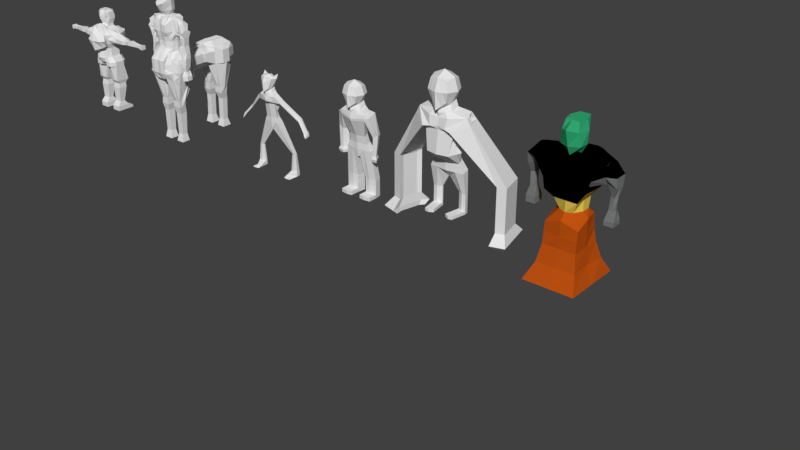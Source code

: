 # Source: AlleUnits.blend  (saved by Blender 2.79.0; exported with 4.5.12 LTS)
import bpy
from mathutils import Matrix  # noqa: F401  (used for matrix-valued properties, if any)

bpy.ops.wm.read_factory_settings(use_empty=True)
scene = bpy.context.scene
scene.name = 'Scene'

# ---- collections
col_collection_1 = bpy.data.collections.new('Collection 1'); scene.collection.children.link(col_collection_1)
col_collection_10 = bpy.data.collections.new('Collection 10'); scene.collection.children.link(col_collection_10)

# ---- materials (node trees are filled in below, after node groups)
mat_material = bpy.data.materials.new('Material')
mat_material.alpha_threshold = 0.0
mat_material.roughness = 0.5
mat_material.line_color = (0.0, 0.0, 0.0, 1.0)
mat_material_001 = bpy.data.materials.new('Material.001')
mat_material_001.alpha_threshold = 0.0
mat_material_001.roughness = 0.5
mat_material_001.line_color = (0.0, 0.0, 0.0, 1.0)
mat_material_002 = bpy.data.materials.new('Material.002')
mat_material_002.alpha_threshold = 0.0
mat_material_002.roughness = 0.5
mat_material_002.line_color = (0.0, 0.0, 0.0, 1.0)
mat_material_003 = bpy.data.materials.new('Material.003')
mat_material_003.alpha_threshold = 0.0
mat_material_003.roughness = 0.5
mat_material_003.line_color = (0.0, 0.0, 0.0, 1.0)
mat_material_004 = bpy.data.materials.new('Material.004')
mat_material_004.alpha_threshold = 0.0
mat_material_004.diffuse_color = (0.1903, 0.1999, 0.1981, 1.0)
mat_material_004.roughness = 0.5
mat_material_004.line_color = (0.0, 0.0, 0.0, 1.0)
mat_onderkant = bpy.data.materials.new('Onderkant')
mat_onderkant.alpha_threshold = 0.0
mat_onderkant.diffuse_color = (0.5242, 0.08435, 0.005961, 1.0)
mat_onderkant.specular_color = (1.0, 0.2845, 0.2445)
mat_onderkant.roughness = 0.5
mat_heup = bpy.data.materials.new('Heup')
mat_heup.alpha_threshold = 0.0
mat_heup.diffuse_color = (0.8, 0.6019, 0.08564, 1.0)
mat_heup.roughness = 0.5
mat_harnas = bpy.data.materials.new('Harnas')
mat_harnas.alpha_threshold = 0.0
mat_harnas.diffuse_color = (0.2026, 0.5963, 0.1588, 1.0)
mat_harnas.specular_color = (0.0, 0.0, 0.0)
mat_harnas.roughness = 0.5
mat_hoofd = bpy.data.materials.new('Hoofd')
mat_hoofd.alpha_threshold = 0.0
mat_hoofd.diffuse_color = (0.0323, 0.4079, 0.1748, 1.0)
mat_hoofd.roughness = 0.5
mat_armen = bpy.data.materials.new('Armen')
mat_armen.alpha_threshold = 0.0
mat_armen.roughness = 0.5
mat_material_005 = bpy.data.materials.new('Material.005')
mat_material_005.alpha_threshold = 0.0
mat_material_005.roughness = 0.5
mat_material_005.line_color = (0.0, 0.0, 0.0, 1.0)

# ---- material node trees
mat_harnas.use_nodes = True; mat_harnas.node_tree.nodes.clear()
_N = mat_harnas.node_tree.nodes; _L = mat_harnas.node_tree.links
n0 = _N.new('NodeUndefined'); n0.name = 'Output'; n0.location = (300, 300)
n0.inputs[1].default_value = 1.0
n1 = _N.new('NodeUndefined'); n1.name = 'Material'; n1.location = (10, 300)
n1.inputs[0].default_value = (0.6047, 0.6047, 0.6047, 1.0)
n1.inputs[1].default_value = (0.4915, 0.4915, 0.4915, 1.0)
n1.inputs[2].default_value = 0.0
n1.inputs[3].default_value = (0.0, 0.0, 0.0)
n2 = _N.new('ShaderNodeAddShader'); n2.name = 'Add Shader'; n2.location = (75, -105)
_L.new(n2.outputs[0], n0.inputs[0])

# ---- world
world_world = bpy.data.worlds.new('World'); scene.world = world_world
world_world.color = (0.05088, 0.05088, 0.05088)
world_world.use_sun_shadow = False
world_world.sun_shadow_jitter_overblur = 0.0
world_world.cycles.sampling_method = 'MANUAL'

# ---- meshes
me_cube = bpy.data.meshes.new('Cube')
me_cube.from_pydata([(0.4898, 0.5234, 3.519), (0.519, -0.4784, 3.566), (0.5916, 0.541, 4.857), (0.5916, -0.4888, 4.857), (0.5137, -0.05535, 3.378), (0.0, 0.5317, 3.354), (0.7079, 0.6568, 4.203), (0.0, -0.8042, 3.087), (0.7079, -0.6045, 4.203), (0.7079, 0.02614, 5.004), (0.0, 0.6568, 5.004), (0.0, -0.6045, 5.004), (0.0, 0.918, 4.203), (0.0, -0.8657, 4.203), (0.9704, 0.02614, 4.203), (0.0, 0.02614, 5.336), (0.0, -0.4919, 3.169), (0.9487, 0.5328, 2.778), (1.156, -0.2734, 2.566), (0.0, 0.6717, 2.709), (0.0, -0.4578, 2.59), (0.0, 0.572, 2.996), (0.7179, -0.1736, 2.974), (0.6518, 0.5168, 3.113), (0.0, -0.5148, 2.877), (1.09, 1.009, -0.8428), (1.19, 0.4064, -0.9348), (0.0, 1.141, -0.9017), (0.0, 0.2371, -0.9242), (0.0, 0.8383, 2.298), (1.162, -0.2869, 2.256), (0.9115, 0.6972, 2.606), (0.0, -0.5468, 2.099), (1.164, -0.2437, 2.051), (0.0, -0.5113, 1.891), (0.0, 0.8738, 2.089), (0.9168, 0.7326, 2.398), (0.7531, 0.26, 0.3826), (0.0, 0.1147, 0.38), (0.0, 0.7987, 0.4267), (0.6478, 0.7065, 0.5161), (0.8852, 0.3828, -0.3373), (0.0, 0.2368, -0.3375), (0.0, 0.9244, -0.3115), (0.7835, 0.833, -0.2213), (0.0, 0.7987, 0.4267), (0.6478, 0.7065, 0.5161), (0.0, 0.9244, -0.3115), (0.7835, 0.833, -0.2213), (1.275, 0.9072, 2.478), (1.515, -0.1236, 2.312), (1.292, 0.7787, 0.4856), (1.469, 0.811, 0.4856), (1.82, 0.3652, 0.7182), (1.53, 0.3216, 0.4856), (1.996, 0.3926, 0.7181), (1.765, 0.8934, 0.6959), (1.278, 0.7308, -1.145), (1.454, 0.7631, -1.145), (1.695, 0.2824, -1.145), (1.515, 0.2737, -1.145), (1.86, 0.3069, -1.145), (1.619, 0.761, -1.145), (1.15, 0.8229, -1.405), (1.403, 0.8692, -1.405), (1.75, 0.1791, -1.405), (1.491, 0.1666, -1.405), (1.986, 0.2142, -1.404), (1.64, 0.8662, -1.404), (1.24, 0.7585, -1.687), (1.439, 0.795, -1.687), (1.712, 0.2515, -1.687), (1.508, 0.2417, -1.687), (1.898, 0.2792, -1.686), (1.626, 0.7926, -1.686), (0.2462, 0.5275, 3.437), (0.2608, -0.6404, 3.328), (0.2973, 0.5986, 4.93), (0.2973, -0.5463, 4.93), (0.3558, 0.7867, 4.203), (0.3558, -0.7344, 4.203), (0.3558, 0.02614, 5.169), (0.2582, -0.2725, 3.274), (0.4768, 0.6019, 2.744), (0.5811, -0.3651, 2.578), (0.3608, -0.3433, 2.926), (0.3276, 0.5442, 3.055), (0.548, 1.074, -0.8721), (0.5979, 0.3222, -0.9295), (0.5841, -0.4162, 2.178), (0.4581, 0.7673, 2.453), (0.5852, -0.3768, 1.971), (0.4607, 0.8028, 2.244), (0.3785, 0.1877, 0.3813), (0.3256, 0.7524, 0.4717), (0.4449, 0.3102, -0.3374), (0.3937, 0.8785, -0.2662), (0.08395, 1.139, -1.558), (0.0, 1.205, -1.587), (0.1339, 0.3865, -1.615), (0.0, 0.3014, -1.61), (1.353, 1.301, -3.597), (1.452, 0.6991, -3.597), (0.8105, 1.367, -3.597), (0.3465, 1.431, -3.597), (0.8604, 0.6148, -3.597), (0.3964, 0.6791, -3.597), (1.353, 1.301, -4.928), (1.452, 0.6991, -4.928), (0.8105, 1.367, -4.928), (0.3465, 1.431, -4.928), (0.885, 0.6148, -4.928), (0.421, 0.6791, -4.928), (1.353, 1.301, -5.261), (1.452, 0.6991, -5.261), (0.8105, 1.367, -5.261), (0.3465, 1.431, -5.261), (0.885, 0.6148, -5.261), (0.421, 0.6791, -5.261), (1.456, -0.07868, -4.928), (0.8888, -0.1629, -4.928), (0.4248, -0.09865, -4.928), (1.456, -0.07868, -5.261), (0.8888, -0.1629, -5.261), (0.4248, -0.09865, -5.261)], [], [(14, 9, 3, 8), (77, 79, 12, 10), (79, 75, 5, 12), (76, 80, 13, 7), (80, 78, 11, 13), (4, 14, 8, 1), (0, 6, 14, 4), (6, 2, 9, 14), (81, 15, 11, 78), (77, 10, 15, 81), (23, 22, 18, 17), (82, 76, 7, 16), (44, 41, 26, 25), (86, 23, 17, 83), (85, 24, 20, 84), (82, 16, 24, 85), (75, 0, 23, 86), (0, 4, 22, 23), (88, 28, 100, 99), (96, 44, 25, 87), (95, 42, 28, 88), (84, 20, 32, 89), (83, 17, 31, 90), (89, 32, 34, 91), (90, 31, 36, 92), (36, 31, 52, 51), (91, 34, 38, 93), (92, 36, 40, 94), (36, 33, 37, 40), (93, 38, 42, 95), (17, 18, 50, 49), (40, 37, 41, 44), (45, 46, 48, 47), (18, 30, 50), (31, 49, 56, 52), (31, 17, 49), (54, 51, 57, 60), (55, 53, 59, 61), (33, 36, 51, 54), (50, 30, 53, 55), (49, 50, 55, 56), (30, 33, 54, 53), (62, 61, 67, 68), (58, 62, 68, 64), (52, 56, 62, 58), (56, 55, 61, 62), (53, 54, 60, 59), (51, 52, 58, 57), (66, 63, 69, 72), (67, 65, 71, 73), (59, 60, 66, 65), (57, 58, 64, 63), (61, 59, 65, 67), (60, 57, 63, 66), (70, 71, 72, 69), (71, 70, 74, 73), (64, 68, 74, 70), (68, 67, 73, 74), (65, 66, 72, 71), (63, 64, 70, 69), (37, 93, 95, 41), (35, 92, 94, 39), (33, 91, 93, 37), (29, 90, 92, 35), (30, 89, 91, 33), (19, 83, 90, 29), (18, 84, 89, 30), (41, 95, 88, 26), (43, 96, 87, 27), (25, 26, 102, 101), (5, 75, 86, 21), (4, 82, 85, 22), (22, 85, 84, 18), (21, 86, 83, 19), (4, 1, 76, 82), (2, 77, 81, 9), (9, 81, 78, 3), (8, 3, 78, 80), (1, 8, 80, 76), (6, 0, 75, 79), (2, 6, 79, 77), (97, 99, 100, 98), (27, 87, 97, 98), (87, 25, 101, 103), (103, 101, 107, 109), (105, 106, 112, 111), (88, 99, 106, 105), (99, 97, 104, 106), (26, 88, 105, 102), (97, 87, 103, 104), (108, 111, 120, 119), (112, 110, 116, 118), (101, 102, 108, 107), (106, 104, 110, 112), (102, 105, 111, 108), (104, 103, 109, 110), (113, 114, 117, 115), (115, 117, 118, 116), (110, 109, 115, 116), (118, 117, 123, 124), (109, 107, 113, 115), (107, 108, 114, 113), (119, 120, 123, 122), (120, 121, 124, 123), (114, 108, 119, 122), (112, 118, 124, 121), (111, 112, 121, 120), (117, 114, 122, 123)])
me_cube.materials.append(mat_material)
me_cube.use_remesh_preserve_volume = False
me_cube.use_remesh_preserve_attributes = False
me_cube.use_mirror_vertex_groups = False
me_cube.update()
me_cube_001 = bpy.data.meshes.new('Cube.001')
me_cube_001.from_pydata([(0.4898, 0.5234, 3.519), (0.519, -0.4784, 3.566), (0.5916, 0.541, 4.857), (0.5916, -0.4888, 4.857), (0.5137, -0.05535, 3.378), (0.0, 0.5317, 3.354), (0.7079, 0.6568, 4.203), (0.0, -0.8042, 3.087), (0.7079, -0.6045, 4.203), (0.7079, 0.02614, 5.004), (0.0, 0.6568, 5.004), (0.0, -0.6045, 5.004), (0.0, 0.918, 4.203), (0.0, -0.8657, 4.203), (0.9704, 0.02614, 4.203), (0.0, 0.02614, 5.336), (0.0, -0.4919, 3.169), (1.521, 0.6367, 2.973), (1.702, -0.06535, 2.789), (0.0, 0.6717, 2.709), (0.0, -0.4578, 2.59), (0.0, 0.572, 2.996), (0.7179, -0.1736, 2.974), (0.6518, 0.5168, 3.113), (0.0, -0.5148, 2.877), (1.09, 1.009, -0.8428), (1.19, 0.4064, -0.9348), (0.0, 1.141, -0.9017), (0.0, 0.2371, -0.9242), (0.0, -0.5468, 2.099), (0.0, 0.8738, 2.089), (0.7531, -0.5325, 0.3826), (0.0, 0.7987, 0.4267), (0.6478, 0.7065, 0.5161), (0.8852, 0.3828, -0.3373), (0.0, 0.2368, -0.3375), (0.7835, 0.833, -0.2213), (0.6391, 0.6949, 0.5163), (0.0, 0.9244, -0.3115), (1.902, -0.04666, 2.404), (0.5014, 0.242, 3.451), (0.6482, 0.2906, 4.929), (0.8355, 0.3501, 4.203), (0.0, 0.3501, 5.165), (1.609, 0.2953, 2.884), (0.684, 0.181, 3.045), (1.139, 0.7158, -0.8875), (1.222, 0.1355, 0.509), (0.833, 0.614, -0.2777), (1.36, 0.3173, 2.139), (0.7921, 0.7038, 2.195), (0.5986, 0.9428, 2.45), (1.794, 0.4144, 2.478), (1.692, 0.8509, 2.549), (0.5064, 0.1216, 3.421), (0.6723, 0.1836, 4.959), (0.8901, 0.219, 4.203), (0.0, 0.219, 5.234), (1.646, 0.1493, 2.846), (1.159, 0.5906, -0.9066), (0.6977, 0.03748, 3.016), (0.9572, -0.006382, 1.97), (1.032, -0.1349, 0.4578), (0.8541, 0.5204, -0.3018), (1.838, 0.2278, 2.448), (0.6679, 0.3489, 3.079), (0.9347, 0.421, 0.5126), (0.8082, 0.7235, -0.2495), (1.266, 0.7184, 2.204), (0.4956, 0.3827, 3.485), (0.6199, 0.4158, 4.893), (0.7717, 0.5034, 4.203), (0.0, 0.5034, 5.085), (1.565, 0.466, 2.929), (1.115, 0.8622, -0.8651), (0.8499, 0.4551, 2.116), (1.743, 0.6327, 2.514), (1.521, 0.6323, 2.973), (0.0, 0.657, 2.709), (0.0, 0.8438, 2.298), (0.5986, 0.9611, 2.45), (0.0, 0.8836, 2.089), (0.7921, 0.693, 2.195), (1.03, -0.3192, 1.871), (0.0, -0.5113, 1.891), (0.0, -0.6779, 0.38), (0.987, -0.7071, 1.925), (0.693, 0.5416, 2.323), (0.7875, 0.1405, 2.195), (0.9077, 0.2064, 2.038), (3.181, 2.05, -1.033), (3.849, 1.826, -1.033), (3.755, 2.227, -1.033), (4.141, 0.5771, -1.033), (4.023, 1.082, -1.033), (3.943, 1.425, -1.033), (3.375, 1.811, -1.033), (3.57, 0.4003, -1.033), (3.613, 0.7882, -1.033), (3.432, 1.563, -1.033), (3.54, 1.101, -1.033), (3.49, 1.314, -1.033), (3.181, 2.05, -3.976), (3.849, 1.826, -3.976), (3.755, 2.227, -3.976), (3.57, 0.4003, -3.976), (4.141, 0.5771, -3.976), (4.023, 1.082, -3.976), (3.943, 1.425, -3.976), (3.375, 1.811, -3.976), (3.613, 0.7882, -3.976), (3.432, 1.563, -3.976), (3.54, 1.101, -3.976), (3.49, 1.314, -3.976), (2.939, 2.545, -4.561), (4.054, 2.17, -4.561), (3.897, 2.84, -4.561), (3.588, -0.2089, -4.561), (4.541, 0.08622, -4.561), (4.344, 0.9282, -4.561), (4.21, 1.501, -4.561), (3.262, 2.146, -4.561), (3.659, 0.4385, -4.561), (3.359, 1.731, -4.561), (3.538, 0.9606, -4.561), (3.455, 1.316, -4.561), (3.077, 2.263, -4.876), (3.199, 1.746, -4.876), (3.937, 1.974, -4.876), (3.816, 2.491, -4.876), (3.577, 0.1381, -4.876), (4.313, 0.3658, -4.876), (4.161, 1.016, -4.876), (4.058, 1.457, -4.876), (3.326, 1.955, -4.876), (3.633, 0.6377, -4.876), (3.401, 1.635, -4.876), (3.539, 1.041, -4.876), (3.475, 1.315, -4.876), (0.2658, 0.5272, 3.444), (0.2817, -0.6274, 3.347), (0.321, 0.594, 4.924), (0.321, -0.5417, 4.924), (0.3841, 0.7762, 4.203), (0.3841, -0.7239, 4.203), (0.3841, 0.02614, 5.156), (0.2788, -0.255, 3.282), (0.4654, 0.7011, 2.894), (0.6457, -0.5158, 2.656), (0.3896, -0.3297, 2.93), (0.3537, 0.542, 3.06), (0.5917, 1.069, -0.8697), (0.5356, -0.6338, 2.005), (0.4298, 0.7816, 2.147), (0.3516, 0.7487, 0.4752), (0.4252, 0.8748, -0.2625), (0.6457, 0.329, -0.9299), (0.4804, 0.316, -0.3374), (0.9171, 0.6785, -3.447), (0.3517, 0.3178, 5.037), (1.176, 0.7153, -3.447), (0.3649, 0.1998, 5.085), (0.3364, 0.4559, 4.981), (1.161, 0.8028, -3.447), (0.4654, 0.6899, 2.894), (0.3248, 0.9075, 2.381), (0.5589, -0.407, 1.88), (0.4298, 0.7802, 2.147), (0.4087, -0.599, 0.3814), (0.008436, 0.7974, -1.379), (0.0, 0.8105, -1.385), (0.01833, 0.6618, -1.39), (0.0, 0.6449, -1.389), (0.0, 0.7703, -1.386), (0.0, 0.6956, -1.388), (0.0, 0.73, -1.387), (0.01325, 0.7315, -1.384), (0.0153, 0.7033, -1.387), (0.01084, 0.7644, -1.382), (1.161, 0.8028, -2.345), (1.176, 0.7153, -2.345), (0.9171, 0.6785, -2.345), (0.6191, 0.8366, -2.345), (1.14, 0.9318, -2.345), (1.151, 0.8622, -2.345), (0.6144, 0.901, -2.345), (0.8915, 1.03, -2.345), (0.6156, 0.8853, -2.345), (1.128, 1.001, -2.345), (0.6177, 0.8563, -2.345), (0.6167, 0.8697, -2.345), (0.6191, 0.8366, -3.447), (1.14, 0.9318, -3.447), (1.151, 0.8622, -3.447), (0.6144, 0.901, -3.447), (0.8915, 1.03, -3.447), (0.6156, 0.8853, -3.447), (1.128, 1.001, -3.447), (0.6177, 0.8563, -3.447), (0.6167, 0.8697, -3.447), (1.161, 0.8028, -3.641), (1.176, 0.7153, -3.641), (0.9171, 0.6785, -3.641), (0.6191, 0.8366, -3.641), (1.14, 0.9318, -3.641), (1.151, 0.8622, -3.641), (0.6144, 0.901, -3.641), (0.8915, 1.03, -3.641), (0.8977, 0.9445, -3.641), (0.6156, 0.8853, -3.641), (1.128, 1.001, -3.641), (0.6177, 0.8563, -3.641), (0.9093, 0.786, -3.641), (0.9039, 0.8591, -3.641), (0.6167, 0.8697, -3.641), (0.7298, -0.3923, -3.447), (0.4318, -0.2342, -3.447), (0.9882, -0.3555, -3.641), (0.9882, -0.3555, -3.447), (0.7298, -0.3923, -3.641), (0.4318, -0.2342, -3.641)], [(88, 87)], [(14, 9, 3, 8), (141, 143, 12, 10), (143, 139, 5, 12), (140, 144, 13, 7), (144, 142, 11, 13), (4, 14, 8, 1), (54, 56, 14, 4), (56, 55, 9, 14), (145, 15, 11, 142), (161, 57, 15, 145), (60, 22, 18, 58), (146, 140, 7, 16), (63, 34, 26, 59), (150, 23, 17, 147), (149, 24, 20, 148), (146, 16, 24, 149), (139, 0, 23, 150), (54, 4, 22, 60), (177, 176, 190, 189), (155, 36, 25, 151), (148, 20, 29, 152), (17, 51, 80, 77), (153, 30, 81, 167), (153, 50, 33, 154), (61, 83, 31, 62), (168, 85, 35, 157), (58, 18, 39, 64), (62, 31, 34, 63), (32, 37, 36, 38), (18, 86, 39), (68, 49, 52, 76), (51, 17, 53), (157, 35, 28, 156), (66, 47, 48, 67), (73, 44, 49, 68), (75, 89, 47, 66), (27, 151, 169, 170), (69, 40, 45, 65), (67, 48, 46, 74), (65, 45, 44, 73), (162, 72, 43, 159), (71, 70, 41, 42), (69, 71, 42, 40), (61, 89, 101, 100), (39, 86, 97, 93), (53, 76, 91, 92), (49, 64, 52), (47, 62, 63, 48), (44, 58, 64, 49), (89, 61, 62, 47), (151, 25, 188, 186), (40, 54, 60, 45), (48, 63, 59, 46), (45, 60, 58, 44), (159, 43, 57, 161), (42, 41, 55, 56), (40, 42, 56, 54), (147, 17, 77, 164), (83, 61, 100, 98), (0, 6, 71, 69), (6, 2, 70, 71), (141, 10, 72, 162), (23, 65, 73, 17), (36, 67, 74, 25), (0, 69, 65, 23), (74, 46, 184, 183), (50, 75, 66, 33), (17, 73, 68, 53), (33, 66, 67, 36), (53, 68, 76), (164, 77, 80, 165), (152, 29, 84, 166), (165, 80, 82, 167), (166, 84, 85, 168), (75, 50, 96, 99), (82, 80, 51, 50), (98, 110, 105, 97), (86, 83, 98, 97), (122, 117, 105, 110), (130, 135, 137, 138, 136, 134, 126, 129, 128, 133, 132, 131), (101, 99, 111, 113), (99, 96, 109, 111), (92, 91, 103, 104), (94, 93, 106, 107), (98, 100, 112, 110), (130, 117, 122, 135), (51, 53, 92, 90), (89, 75, 99, 101), (76, 52, 95, 91), (50, 51, 90, 96), (64, 39, 93, 94), (52, 64, 94, 95), (110, 112, 124, 122), (109, 102, 114, 121), (108, 107, 119, 120), (103, 108, 120, 115), (112, 113, 125, 124), (102, 104, 116, 114), (93, 97, 105, 106), (90, 92, 104, 102), (100, 101, 113, 112), (91, 95, 108, 103), (95, 94, 107, 108), (96, 90, 102, 109), (118, 117, 130, 131), (125, 123, 136, 138), (123, 121, 134, 136), (116, 115, 128, 129), (119, 118, 131, 132), (107, 106, 118, 119), (104, 103, 115, 116), (111, 109, 121, 123), (113, 111, 123, 125), (106, 105, 117, 118), (114, 116, 129, 126), (124, 125, 138, 137), (115, 120, 133, 128), (120, 119, 132, 133), (121, 114, 126, 134), (122, 124, 137, 135), (83, 166, 168, 31), (79, 165, 167, 81), (86, 152, 166, 83), (78, 164, 165, 79), (178, 169, 185, 187), (2, 141, 162, 70), (19, 147, 164, 78), (41, 159, 161, 55), (59, 26, 180, 179), (70, 162, 159, 41), (171, 177, 189, 182), (34, 157, 156, 26), (31, 168, 157, 34), (30, 153, 154, 32), (50, 153, 167, 82), (18, 148, 152, 86), (38, 155, 151, 27), (25, 74, 183, 188), (5, 139, 150, 21), (4, 146, 149, 22), (22, 149, 148, 18), (21, 150, 147, 19), (4, 1, 140, 146), (55, 161, 145, 9), (9, 145, 142, 3), (8, 3, 142, 144), (1, 8, 144, 140), (6, 0, 139, 143), (2, 6, 143, 141), (177, 171, 172, 174), (178, 176, 175, 173), (176, 177, 174, 175), (169, 178, 173, 170), (156, 171, 182, 181), (156, 28, 172, 171), (182, 189, 198, 191), (188, 183, 192, 197), (180, 181, 158, 160), (183, 184, 193, 192), (190, 187, 196, 199), (186, 188, 197, 195), (181, 182, 191, 158), (189, 190, 199, 198), (169, 151, 186, 185), (26, 156, 181, 180), (46, 59, 179, 184), (176, 178, 187, 190), (191, 198, 211, 203), (197, 192, 204, 210), (202, 201, 217, 219), (192, 193, 205, 204), (199, 196, 209, 214), (195, 197, 210, 207), (191, 203, 220, 216), (198, 199, 214, 211), (185, 186, 195, 194), (179, 180, 160, 163), (187, 185, 194, 196), (184, 179, 163, 193), (213, 212, 211, 214), (207, 208, 209, 206), (212, 202, 203, 211), (210, 204, 208, 207), (205, 200, 212, 213), (204, 205, 213, 208), (200, 201, 202, 212), (208, 213, 214, 209), (194, 195, 207, 206), (163, 160, 201, 200), (196, 194, 206, 209), (193, 163, 200, 205), (218, 215, 219, 217), (215, 216, 220, 219), (160, 158, 215, 218), (201, 160, 218, 217), (203, 202, 219, 220), (158, 191, 216, 215)])
me_cube_001.materials.append(mat_material_001)
me_cube_001.use_remesh_preserve_volume = False
me_cube_001.use_remesh_preserve_attributes = False
me_cube_001.use_mirror_vertex_groups = False
me_cube_001.update()
me_cube_002 = bpy.data.meshes.new('Cube.002')
me_cube_002.from_pydata([(0.4898, 0.5234, 3.519), (0.519, -0.4784, 3.566), (0.5916, 0.541, 4.857), (0.5916, -0.4888, 4.857), (0.5137, -0.05535, 3.378), (0.0, 0.5317, 3.354), (1.092, 0.6308, 5.232), (0.0, -0.8042, 3.087), (0.8696, -0.2468, 4.723), (0.7079, 0.02614, 5.004), (0.0, 0.6568, 5.004), (0.0, -0.6045, 5.004), (0.0, 0.918, 4.203), (0.0, -0.8657, 4.203), (1.132, 0.3838, 4.723), (0.0, -0.4388, 5.085), (0.0, -0.4919, 3.169), (0.9487, 0.5328, 2.778), (1.156, -0.2734, 2.566), (0.0, 0.6717, 2.709), (0.0, -0.4578, 2.59), (0.0, 0.572, 2.996), (0.7179, -0.1736, 2.974), (0.6518, 0.5168, 3.113), (0.0, -0.5148, 2.877), (1.09, 1.009, -0.8428), (1.19, 0.4064, -0.9348), (0.0, 1.141, -0.9017), (0.0, 0.2371, -0.9242), (0.0, 0.8383, 2.298), (1.699, 0.06081, 1.87), (1.547, 0.705, 2.076), (0.0, -0.5468, 2.099), (1.699, 0.08784, 1.743), (0.0, -0.5113, 1.891), (0.0, 0.8738, 2.089), (1.55, 0.7271, 1.945), (0.7531, 0.09167, 1.618), (0.0, -0.05369, 1.615), (0.0, 0.7987, 0.4267), (0.6478, 0.7065, 0.5161), (0.8852, 0.3828, -0.3373), (0.0, 0.2368, -0.3375), (0.0, 0.9244, -0.3115), (0.7835, 0.833, -0.2213), (0.0, 0.7987, 0.4267), (0.6391, 0.6949, 0.5163), (0.0, 0.9244, -0.3115), (0.7835, 0.833, -0.2213), (1.858, 0.4977, 2.204), (1.924, 0.2162, 2.159), (1.19, 0.4064, -0.9348), (0.0, 0.2371, -0.9242), (0.8852, 0.3828, -0.3373), (0.0, 0.2368, -0.3375), (3.914, 1.494, -0.02421), (3.914, 1.472, 0.1061), (3.914, 0.8278, -0.09905), (3.914, 0.8549, -0.2268), (3.914, 0.9833, 0.1893), (3.914, 1.265, 0.2347), (4.929, 1.24, -1.163), (4.929, 1.218, -1.033), (4.929, 0.5736, -1.238), (4.929, 0.6006, -1.365), (4.929, 0.729, -0.9493), (4.929, 1.01, -0.9039), (5.144, 1.297, -1.473), (5.144, 1.268, -1.307), (5.144, 0.4439, -1.569), (5.144, 0.4785, -1.733), (5.144, 0.6428, -1.2), (5.144, 1.003, -1.142), (5.313, 1.165, -1.695), (5.313, 1.144, -1.569), (5.313, 0.5233, -1.767), (5.313, 0.5493, -1.89), (5.313, 0.673, -1.489), (5.313, 0.9441, -1.445), (0.2426, 0.5276, 3.436), (0.2571, -0.6428, 3.324), (0.293, 0.5994, 4.931), (0.293, -0.5472, 4.931), (0.4307, 0.9657, 4.461), (0.4307, -0.5592, 4.461), (0.3506, 0.02614, 5.172), (0.2545, -0.2757, 3.272), (0.4699, 0.6029, 2.743), (0.5727, -0.3665, 2.578), (0.3556, -0.3458, 2.925), (0.3228, 0.5446, 3.054), (0.54, 1.075, -0.8725), (0.5893, 0.321, -0.9294), (0.8413, -0.2458, 1.986), (0.7662, 0.7722, 2.188), (0.8414, -0.2145, 1.817), (0.7678, 0.8011, 2.018), (0.373, 0.01831, 1.617), (0.3209, 0.753, 0.471), (0.4385, 0.3091, -0.3374), (0.3881, 0.8791, -0.2668), (0.5893, 0.321, -0.9294), (0.4385, 0.3091, -0.3374), (0.004194, 0.7629, -1.93), (0.0, 1.19, -1.918), (0.02407, 0.4586, -1.953), (0.0, 0.2864, -1.94), (2.95, 1.321, -4.713), (2.999, 1.024, -4.713), (2.678, 1.354, -4.713), (2.414, 1.2, -4.713), (2.703, 0.9821, -4.713), (2.424, 1.05, -4.713), (3.133, 1.44, -6.953), (3.217, 0.9304, -6.953), (2.667, 1.497, -6.953), (2.213, 1.232, -6.953), (2.708, 0.858, -6.953), (2.23, 0.9745, -6.953), (3.154, 1.449, -7.448), (3.238, 0.939, -7.448), (2.688, 1.505, -7.448), (2.235, 1.241, -7.448), (2.73, 0.8666, -7.448), (2.251, 0.9832, -7.448), (2.521, -0.1906, -7.189), (2.465, -0.1985, -7.189), (3.176, -0.3474, -7.455), (2.413, -0.1857, -7.189), (2.667, -0.4198, -7.455), (2.189, -0.3033, -7.455)], [], [(14, 9, 3, 8), (81, 83, 12, 10), (83, 79, 5, 12), (80, 84, 13, 7), (84, 82, 11, 13), (4, 14, 8, 1), (0, 6, 14, 4), (6, 2, 9, 14), (85, 15, 11, 82), (81, 10, 15, 85), (23, 22, 18, 17), (86, 80, 7, 16), (44, 41, 26, 25), (90, 23, 17, 87), (89, 24, 20, 88), (86, 16, 24, 89), (79, 0, 23, 90), (0, 4, 22, 23), (92, 28, 106, 105), (100, 44, 25, 91), (26, 41, 53, 51), (88, 20, 32, 93), (87, 17, 31, 94), (93, 32, 34, 95), (94, 31, 36, 96), (36, 31, 56, 55), (95, 34, 38, 97), (96, 36, 40, 98), (36, 33, 37, 40), (97, 38, 42, 99), (17, 18, 50, 49), (40, 37, 41, 44), (45, 46, 48, 47), (18, 30, 50), (31, 49, 60, 56), (31, 17, 49), (102, 54, 52, 101), (92, 26, 51, 101), (99, 42, 54, 102), (57, 58, 64, 63), (60, 59, 65, 66), (33, 36, 55, 58), (50, 30, 57, 59), (49, 50, 59, 60), (30, 33, 58, 57), (62, 66, 72, 68), (64, 61, 67, 70), (55, 56, 62, 61), (59, 57, 63, 65), (58, 55, 61, 64), (56, 60, 66, 62), (67, 68, 74, 73), (69, 70, 76, 75), (66, 65, 71, 72), (63, 64, 70, 69), (61, 62, 68, 67), (65, 63, 69, 71), (74, 75, 76, 73), (75, 74, 78, 77), (71, 69, 75, 77), (70, 67, 73, 76), (68, 72, 78, 74), (72, 71, 77, 78), (41, 99, 102, 53), (28, 92, 101, 52), (53, 102, 101, 51), (37, 97, 99, 41), (35, 96, 98, 39), (33, 95, 97, 37), (29, 94, 96, 35), (30, 93, 95, 33), (19, 87, 94, 29), (18, 88, 93, 30), (43, 100, 91, 27), (91, 25, 107, 109), (5, 79, 90, 21), (4, 86, 89, 22), (22, 89, 88, 18), (21, 90, 87, 19), (4, 1, 80, 86), (2, 81, 85, 9), (9, 85, 82, 3), (8, 3, 82, 84), (1, 8, 84, 80), (6, 0, 79, 83), (2, 6, 83, 81), (103, 105, 106, 104), (27, 91, 103, 104), (25, 26, 108, 107), (111, 112, 118, 117), (110, 109, 115, 116), (92, 105, 112, 111), (105, 103, 110, 112), (103, 91, 109, 110), (26, 92, 111, 108), (118, 116, 122, 124), (113, 114, 120, 119), (109, 107, 113, 115), (107, 108, 114, 113), (112, 110, 116, 118), (108, 111, 117, 114), (119, 120, 123, 121), (121, 123, 124, 122), (114, 117, 126, 125), (116, 115, 121, 122), (124, 123, 129, 130), (115, 113, 119, 121), (125, 126, 129, 127), (126, 128, 130, 129), (118, 124, 130, 128), (117, 118, 128, 126), (120, 114, 125, 127), (123, 120, 127, 129)])
me_cube_002.materials.append(mat_material_002)
me_cube_002.use_remesh_preserve_volume = False
me_cube_002.use_remesh_preserve_attributes = False
me_cube_002.use_mirror_vertex_groups = False
me_cube_002.update()
me_cube_003 = bpy.data.meshes.new('Cube.003')
me_cube_003.from_pydata([(3.41, 1.0, -1.0), (3.41, -1.0, -1.0), (-6.242, -1.0, -1.0), (-6.242, 1.0, -1.0), (3.619, 1.0, 1.0), (3.619, -1.0, 1.0), (-6.242, -1.0, 1.0), (-6.242, 1.0, 0.9972), (-0.958, 0.7434, -1.185), (-0.958, -0.7511, -1.183), (-0.958, 0.744, 0.9991), (-0.958, -0.7726, 1.001), (2.941, 1.0, 4.975), (-4.975, -1.0, -3.995), (1.546, 1.271, 1.808), (1.546, -1.148, 1.807), (3.419, 1.0, -1.0), (3.419, -1.0, -1.0), (2.797, 0.9973, 1.807), (2.797, -1.003, 1.807), (-0.4083, 1.0, -1.0), (-0.4083, -1.0, -1.0), (-0.09727, 0.9605, 1.807), (0.1433, -0.9404, 1.808), (1.546, 1.274, 2.167), (1.546, -1.146, 2.165), (2.397, 1.0, 2.166), (2.397, -1.0, 2.166), (0.2938, 1.0, 2.166), (0.2938, -1.0, 2.166), (1.546, 1.274, 3.002), (1.546, -1.146, 3.001), (2.397, 1.0, 3.001), (2.397, -1.0, 3.001), (0.6489, 1.0, 3.001), (0.6489, -1.0, 3.001), (1.546, 2.841, 4.156), (1.546, -0.0006776, 7.942), (2.941, 1.0, 4.156), (2.941, -1.0, 4.156), (0.3704, 1.0, 4.156), (0.3704, -1.0, 4.156), (1.546, 1.0, 5.794), (1.546, -1.0, 5.794), (2.379, 1.0, 5.794), (2.379, -1.0, 5.794), (0.7062, 0.9713, 5.794), (0.7062, -0.9204, 5.794), (1.546, 1.961, -1.0), (1.546, 1.961, 1.0), (2.325, 1.961, -1.0), (2.325, 1.961, 1.0), (0.5802, 1.961, -1.0), (0.5802, 1.961, 1.0), (1.546, -2.041, -1.0), (1.546, -2.041, 1.0), (2.325, -2.041, -1.0), (2.325, -2.041, 1.0), (0.5802, -2.041, -1.0), (0.5802, -2.041, 1.0), (-2.964, 0.7428, -1.001), (-2.972, -0.7517, -0.9992), (-2.964, 0.744, 0.9991), (-2.972, -0.7726, 1.001), (-5.205, 1.979, -1.0), (-5.205, 1.98, 0.6182), (-4.263, 1.979, -1.0), (-4.263, 1.98, 0.6182), (-5.205, -2.023, -1.0), (-5.205, -2.022, 0.6182), (-4.263, -2.023, -1.0), (-4.263, -2.022, 0.6182), (3.094, 0.001212, -1.36), (-6.242, -0.001213, -0.6395), (3.6, -5.364e-07, 1.0), (-6.242, 1.788e-07, 1.0), (-1.651, -0.0008682, 1.258), (-0.958, 0.002226, -1.661), (1.546, 0.002226, -1.661), (2.797, -0.003381, 2.005), (2.482, 0.001212, -1.36), (0.2938, 0.002226, -1.661), (-0.4151, -0.02774, 2.025), (2.595, -0.001051, 2.478), (0.2938, -0.00201, 2.763), (2.595, -4.768e-07, 3.001), (0.3995, -2.98e-07, 3.001), (2.834, -4.768e-07, 4.156), (0.3995, -2.98e-07, 4.156), (2.797, 0.00125, 5.422), (0.361, 0.00125, 5.422), (-3.462, -0.000726, 1.216), (-3.462, 0.002074, -1.616), (-6.242, -1.0, 1.0), (-6.216, 1.0, 1.0), (-2.954, 0.744, 0.9991), (-2.954, -0.7726, 1.001), (-6.249, 1.788e-07, 1.0), (-2.954, -0.000726, 1.216), (-5.965, -1.511, 0.9943), (-5.96, 1.504, 0.9738), (-3.456, 1.504, 0.9738), (-3.462, -1.511, 0.9943), (-5.965, 0.0004831, 1.369), (-3.462, 0.0004829, 1.369), (1.937, 1.71, 1.268), (-0.2607, 1.481, 1.0), (-0.2607, 1.482, -1.461), (1.546, 1.488, -3.311), (2.797, 1.482, -1.461), (2.797, 1.481, 1.0), (1.937, -1.744, 1.267), (2.797, -1.521, 1.0), (2.797, -1.519, -1.461), (1.546, -1.513, -3.317), (-0.2607, -1.521, 1.0), (-0.2607, -1.519, -1.461), (-5.965, 1.489, -1.0), (-3.462, 1.489, -1.0), (-3.462, 1.489, 1.0), (-5.965, 1.489, 1.0), (-3.462, -1.512, -1.0), (-5.965, -1.512, -1.0), (-5.965, -1.512, 1.0), (-3.462, -1.512, 1.0), (-6.242, 0.3699, -1.0), (-6.242, 0.5, 1.0), (-0.958, 0.5015, -1.451), (1.546, 0.2003, -1.001), (2.797, 0.5006, -1.189), (0.2938, 0.5015, -1.451), (-3.462, 0.5, -1.0), (3.41, 0.5006, -1.189), (3.674, 0.5, 1.0), (-0.958, 0.4988, 1.363), (2.797, 0.4966, 2.005), (-0.5319, 0.498, 1.594), (2.647, 0.4998, 2.232), (0.2938, 0.498, 2.763), (2.647, 0.5, 3.001), (0.2938, 0.5, 3.001), (2.941, 0.5, 4.156), (0.04141, 0.5, 4.156), (1.546, 0.5, 5.794), (2.797, 0.5004, 5.669), (0.2938, 0.5006, 5.615), (-3.462, 0.5, 1.0), (-6.302, 0.5, 1.0), (-2.954, 0.5, 1.0), (-5.58, 0.5, 1.513), (-3.891, 0.5, 1.513), (3.41, -0.4994, -1.189), (3.674, -0.5, 1.0), (-0.958, -0.5012, 1.363), (2.797, -0.5034, 2.005), (-0.5319, -0.502, 1.594), (2.647, -0.5004, 2.297), (0.2938, -0.502, 2.763), (2.647, -0.5, 3.001), (0.2938, -0.5, 3.001), (2.941, -0.5, 4.156), (0.04141, -0.5, 4.156), (1.546, -0.5, 5.794), (2.797, -0.4996, 5.669), (0.2938, -0.4994, 5.615), (-3.462, -0.5, 1.0), (-6.242, -0.371, -0.9996), (-6.242, -0.5, 1.0), (-0.958, -0.4985, -1.451), (1.546, -0.2104, -0.999), (2.797, -0.4994, -1.189), (0.2938, -0.4985, -1.451), (-3.462, -0.5, -1.0), (-2.954, -0.5, 1.0), (-6.261, -0.5, 1.0), (-3.891, -0.5, 1.513), (-5.58, -0.5, 1.513), (1.408, -1.0, -8.136), (2.293, -1.0, -4.011), (1.284, -1.0, -4.011), (2.293, -1.385, -4.011), (1.546, -1.543, -4.011), (1.284, -1.385, -4.011), (1.546, -0.5, -4.011), (2.293, -0.5, -4.011), (1.284, -0.5, -4.011), (-4.975, 1.0, -3.995), (2.047, -1.0, -8.136), (2.293, 1.0, -3.995), (1.284, 1.0, -3.995), (-3.966, 1.0, -3.995), (-3.966, -1.0, -3.995), (1.284, 1.481, -3.995), (1.546, 1.638, -3.995), (2.293, 1.481, -3.995), (-4.975, 1.489, -3.995), (-3.966, 1.489, -3.995), (-3.966, -1.377, -3.995), (-4.975, -1.377, -3.995), (-4.975, 0.5, -3.995), (1.546, 0.5, -3.995), (2.293, 0.5, -3.995), (1.284, 0.5, -3.995), (-3.966, 0.5, -3.995), (-4.975, -0.5, -3.995), (-3.966, -0.5, -3.995), (2.941, -1.0, 4.975), (1.546, -1.003, 5.741), (0.2938, -1.0, 4.975), (0.2938, 1.0, 4.975), (1.546, 0.9974, 5.741), (0.361, -2.98e-07, 4.975), (2.834, -4.768e-07, 4.975), (0.04141, 0.5, 4.975), (2.941, 0.5, 4.975), (2.941, -0.5, 4.975), (0.04141, -0.5, 4.975), (0.3704, 1.0, 3.579), (1.546, 1.391, 3.58), (2.541, 1.0, 3.579), (1.546, -1.399, 3.577), (0.3704, -1.0, 3.579), (2.541, -1.0, 3.579), (0.3995, -2.98e-07, 3.579), (2.738, -4.768e-07, 3.579), (0.2592, 0.5, 3.579), (2.79, 0.5, 3.579), (2.79, -0.5, 3.579), (0.2592, -0.5, 3.579), (-4.713, 1.0, 1.0), (-4.713, -1.0, 1.0), (-4.713, 1.979, -1.0), (-4.713, 1.98, 0.6182), (-4.713, -2.023, -1.0), (-4.713, -2.022, 0.6182), (-4.713, -0.001213, -0.6395), (-4.713, 1.0, 1.0), (-4.713, -1.0, 1.0), (-4.708, 1.504, 0.9738), (-4.713, -1.511, 0.9943), (-4.713, 0.000483, 1.369), (-4.713, 1.489, 1.134), (-4.713, 2.006, -0.9983), (-4.713, -1.512, 1.125), (-4.713, -2.039, -1.002), (-4.713, 0.5, 1.513), (-4.713, 0.05488, -1.001), (-4.713, -0.5, 1.513), (-4.713, -0.07963, -0.9986), (-4.851, -1.0, -8.12), (-4.47, 1.647, -3.995), (-4.47, -1.534, -3.995), (-4.47, 0.5, -3.995), (-4.47, -0.5, -3.995), (-4.975, -1.0, -5.555), (-5.1, -1.0, -9.002), (2.135, -1.0, -5.571), (1.245, -1.0, -5.571), (2.135, -1.385, -5.571), (1.546, -1.385, -5.571), (1.245, -1.385, -5.571), (1.546, -0.7008, -5.572), (2.135, -0.7008, -5.572), (1.245, -0.7008, -5.572), (-4.975, 1.0, -5.555), (1.546, -1.0, -9.018), (2.135, 1.0, -5.555), (1.245, 1.0, -5.555), (-4.25, 1.0, -5.555), (-4.25, -1.0, -5.555), (1.245, 1.335, -5.555), (1.546, 1.335, -5.555), (2.135, 1.335, -5.555), (-4.975, 1.344, -5.555), (-4.25, 1.344, -5.555), (-4.25, -1.377, -5.555), (-4.975, -1.377, -5.555), (-4.975, 0.6213, -5.555), (1.546, 0.6213, -5.555), (2.135, 0.6213, -5.555), (1.245, 0.6213, -5.555), (-4.25, 0.6213, -5.555), (-4.975, -0.7008, -5.556), (-4.25, -0.7008, -5.556), (2.293, -1.0, -9.018), (1.284, -1.0, -9.018), (-4.47, 1.344, -5.555), (-4.47, -1.377, -5.555), (-4.47, 0.6213, -5.555), (-4.47, -0.7008, -5.556), (2.047, -1.432, -8.136), (1.546, -1.432, -8.136), (1.408, -1.432, -8.136), (1.546, -0.6867, -8.137), (2.047, -0.6867, -8.137), (1.408, -0.6867, -8.137), (-4.851, 1.0, -8.12), (2.047, 1.0, -8.12), (1.408, 1.0, -8.12), (-4.212, 1.0, -8.12), (-4.212, -1.0, -8.12), (1.408, 1.312, -8.121), (1.546, 1.312, -8.121), (2.047, 1.312, -8.121), (-4.851, 1.321, -8.121), (-4.212, 1.321, -8.121), (-4.212, -1.424, -8.12), (-4.851, -1.424, -8.12), (-4.851, 0.6137, -8.12), (1.546, 0.6137, -8.12), (2.047, 0.6137, -8.12), (1.408, 0.6137, -8.12), (-4.212, 0.6137, -8.12), (-4.851, -0.6867, -8.121), (-4.212, -0.6867, -8.121), (-4.47, 1.321, -8.121), (-4.47, -1.424, -8.12), (-4.47, 0.6137, -8.12), (-4.47, -0.6867, -8.121), (2.293, -1.521, -9.018), (1.546, -1.521, -9.018), (1.284, -1.521, -9.018), (1.546, -0.5, -9.018), (2.293, -0.5, -9.018), (1.284, -0.5, -9.018), (-5.1, 1.0, -9.002), (1.546, 1.0, -9.002), (2.293, 1.0, -9.002), (1.284, 1.0, -9.002), (-3.966, 1.0, -9.002), (-3.966, -1.0, -9.002), (1.284, 1.481, -9.002), (1.546, 1.481, -9.002), (2.293, 1.481, -9.002), (-5.1, 1.489, -9.002), (-3.966, 1.489, -9.002), (-3.966, -1.512, -9.002), (-5.1, -1.512, -9.002), (-5.1, 0.5, -9.002), (1.546, 0.5, -9.002), (2.293, 0.5, -9.002), (1.284, 0.5, -9.002), (-3.966, 0.5, -9.002), (-5.1, -0.5, -9.002), (-3.966, -0.5, -9.002), (-4.47, 1.0, -9.002), (-4.47, -1.0, -9.002), (-4.47, 1.489, -9.002), (-4.47, -1.512, -9.002), (-4.468, 0.5, -9.002), (-4.47, -0.5, -9.002), (2.171, 1.138, 1.808), (2.171, -1.083, 1.807), (2.171, 1.141, 2.166), (2.171, -1.08, 2.166), (2.171, 1.141, 3.002), (2.171, -1.08, 3.001), (2.171, 1.38, 4.158), (2.171, -1.371, 4.155), (2.171, 1.0, 5.794), (2.171, -1.0, 5.794), (2.171, 1.961, -1.0), (2.171, 1.961, 1.0), (2.171, -2.041, -1.0), (2.171, -2.041, 1.0), (2.171, -4.172e-07, 5.794), (1.856, 0.0005764, -1.171), (2.171, 1.678, -2.167), (2.563, 1.71, 1.268), (2.563, -1.744, 1.267), (2.171, -1.778, -2.169), (2.171, 0.2003, -1.001), (2.171, 0.5, 5.794), (2.171, -0.5, 5.794), (2.171, -0.2104, -0.999), (1.919, -1.385, -4.011), (1.919, -0.5, -4.011), (1.919, 1.481, -3.995), (1.919, 0.5, -3.995), (2.171, 1.379, 5.493), (2.171, -1.373, 5.49), (2.171, -1.371, 3.577), (2.171, 1.38, 3.58), (1.919, -1.385, -5.571), (1.919, -0.7008, -5.572), (1.919, 1.335, -5.555), (1.919, 0.6213, -5.555), (1.919, -1.432, -8.136), (1.919, -0.6867, -8.137), (1.919, 1.312, -8.121), (1.919, 0.6137, -8.12), (1.919, -1.0, -9.018), (1.919, -1.521, -9.018), (1.919, -0.5, -9.018), (1.919, 1.0, -9.002), (1.919, 1.481, -9.002), (1.919, 0.5, -9.002), (0.9197, 1.138, 1.808), (0.9197, -1.083, 1.807), (0.9197, 1.141, 2.166), (0.9197, -1.08, 2.166), (0.9197, 1.141, 3.002), (0.9197, -1.08, 3.001), (0.5621, 1.293, 4.157), (0.5621, -1.308, 4.155), (0.9197, 1.0, 5.794), (0.9197, -1.0, 5.794), (0.9197, 1.961, -1.0), (0.9197, 1.961, 1.0), (0.9197, -2.041, -1.0), (0.9197, -2.041, 1.0), (0.9197, -3.278e-07, 5.794), (0.9197, 0.002226, -1.661), (1.311, 1.71, 1.268), (0.9197, 1.678, -2.167), (0.9197, -1.778, -2.169), (1.311, -1.744, 1.267), (0.9197, 0.2003, -1.001), (0.9197, 0.5, 5.794), (0.9197, -0.5, 5.794), (0.9197, -0.2104, -0.999), (1.415, -1.385, -4.011), (1.415, -0.5, -4.011), (1.415, 1.481, -3.995), (1.415, 0.5, -3.995), (0.5621, -1.31, 5.491), (0.5621, 1.291, 5.493), (0.9197, -1.307, 3.309), (0.9197, 1.294, 3.311), (1.415, -1.385, -5.571), (1.415, -0.7008, -5.572), (1.415, 1.335, -5.555), (1.415, 0.6213, -5.555), (1.415, -1.432, -8.136), (1.415, -0.6867, -8.137), (1.415, 1.312, -8.121), (1.415, 0.6137, -8.12), (1.415, -1.0, -9.018), (1.415, -1.521, -9.018), (1.415, -0.5, -9.018), (1.415, 1.0, -9.002), (1.415, 1.481, -9.002), (1.415, 0.5, -9.002), (2.171, -2.517, 4.975), (1.546, 2.399, 5.348), (1.546, 1.984, 3.579), (1.921, 1.984, 4.156), (1.921, 1.982, 5.375), (1.712, 1.984, 3.579), (1.149, 1.984, 4.156), (1.149, 1.982, 5.375), (1.396, 1.984, 3.579), (1.546, -2.377, 5.409), (1.546, -2.016, 3.579), (1.921, -2.016, 4.156), (1.921, -2.017, 5.375), (1.712, -2.016, 3.579), (1.149, -2.016, 4.156), (1.149, -2.017, 5.375), (1.396, -2.016, 3.579), (1.546, 0.3317, 5.793), (1.546, -0.2623, 5.794), (1.933, -4.172e-07, 5.794), (1.933, 0.3317, 5.793), (1.933, -0.2623, 5.794), (1.087, -3.278e-07, 5.794), (1.087, 0.3317, 5.793), (1.087, -0.2623, 5.794), (1.546, 0.735, 6.359), (1.546, -0.6724, 6.358), (2.425, -4.127e-07, 6.358), (2.425, 0.5, 6.358), (2.425, -0.5, 6.358), (0.6685, -3.233e-07, 6.358), (0.9197, 0.5, 6.358), (0.9197, -0.5, 6.358), (1.546, 0.735, 7.741), (1.546, -0.6724, 7.74), (2.171, -4.49e-07, 7.74), (2.171, 0.5, 7.74), (2.171, -0.5, 7.74), (0.6685, -3.596e-07, 7.74), (0.9197, 0.5, 7.74), (0.9197, -0.5, 7.74), (1.546, -2.853, 4.157), (1.546, -2.862, 4.444), (1.546, -2.853, 3.579), (2.171, -2.853, 4.157), (1.834, -2.862, 4.444), (1.873, -2.853, 3.579), (0.9197, -2.853, 4.157), (1.306, -2.862, 4.444), (1.208, -2.853, 3.579), (1.546, 2.828, 4.443), (1.546, 2.841, 3.578), (2.171, 2.841, 4.156), (1.834, 2.828, 4.443), (1.873, 2.841, 3.578), (0.9197, 2.841, 4.156), (1.306, 2.828, 4.443), (1.208, 2.841, 3.578), (2.049, 2.33, 1.18), (0.9197, -2.517, 4.156), (0.9197, -2.517, 3.579), (2.171, -2.517, 4.156), (1.546, -2.518, 5.193), (0.9197, -2.517, 4.975), (2.171, -2.517, 3.579), (0.6115, -1.51, 5.546), (0.7113, -1.508, 4.156), (1.546, -1.508, 3.702), (1.999, -1.509, 3.855), (1.082, -1.508, 3.579), (1.433, -1.51, 5.546), (2.138, -1.51, 5.546), (1.999, -1.508, 4.156), (2.137, 1.49, 5.546), (1.999, 1.492, 4.156), (0.6429, 1.4, 4.095), (0.5948, 1.398, 5.484), (1.546, 1.491, 3.702), (1.999, 1.491, 3.855), (1.082, 1.492, 3.579), (1.546, 1.49, 5.614), (0.9197, 2.479, 4.975), (1.546, 2.478, 5.193), (2.171, 2.479, 4.975), (2.171, 2.479, 4.156), (0.9197, 2.479, 4.156), (2.171, 2.479, 3.579), (1.546, 2.083, 1.179), (0.9197, 2.479, 3.579), (1.546, 1.982, 2.231), (2.016, 1.982, 2.231), (0.9197, 1.982, 2.231), (1.546, -2.018, 2.231), (2.016, -2.018, 2.231), (0.9197, -2.018, 2.231), (1.546, -2.853, 1.756), (1.717, -2.853, 1.756), (1.208, -2.853, 1.756), (1.546, 2.841, 1.755), (1.717, 2.841, 1.755), (1.208, 2.841, 1.755), (1.546, -2.156, 2.667), (0.9197, -2.517, 1.756), (2.016, -2.517, 1.756), (2.016, 2.479, 1.756), (1.121, -2.156, 2.667), (0.9197, 2.479, 1.756), (0.9197, 2.33, 1.18), (1.546, -2.265, 1.178), (2.049, -2.392, 1.178), (0.9197, -2.392, 1.178), (1.546, -2.853, 1.18), (1.873, -2.853, 1.18), (1.208, -2.853, 1.18), (1.546, 2.841, 1.179), (1.873, 2.841, 1.179), (1.208, 2.841, 1.179), (1.546, 2.244, -1.356), (0.9197, -2.517, 1.179), (2.049, -2.517, 1.179), (2.049, 2.479, 1.179), (2.171, 2.317, -1.355), (0.9197, 2.479, 1.179), (1.873, -2.676, 2.668), (1.546, -2.676, 2.668), (1.121, -2.517, 2.667), (1.904, -2.156, 2.667), (1.904, -2.517, 2.667), (1.208, -2.676, 2.668), (1.208, 2.742, 2.666), (1.546, 2.742, 2.666), (1.904, 2.479, 2.667), (1.904, 2.127, 2.668), (1.121, 2.127, 2.668), (1.546, 2.127, 2.668), (1.121, 2.479, 2.667), (1.873, 2.742, 2.666), (3.619, 1.0, 0.009804), (3.619, -1.0, 0.009804), (-6.488, -1.0, 0.009804), (-6.488, 1.0, 0.008376), (-0.958, 1.241, 0.01062), (-0.958, -1.161, 0.009262), (3.419, 1.0, 0.009804), (3.419, -1.0, 0.009804), (-0.4083, -1.357, 0.008601), (-0.4083, 1.319, 0.01088), (1.546, 2.096, 0.01026), (2.478, 1.961, 0.009804), (0.2938, 1.961, 0.009804), (1.546, -2.226, 0.009181), (2.478, -2.041, 0.009804), (0.2938, -2.041, 0.009804), (-2.247, 1.301, 0.01082), (-2.254, -1.171, 0.009228), (-5.205, 1.979, 0.009804), (-4.263, 1.979, 0.009804), (-5.205, -2.023, 0.009804), (-4.263, -2.023, 0.009804), (-6.242, 2.378e-07, 0.009804), (3.6, -3.004e-07, 0.009804), (2.797, 1.481, 0.009804), (-0.2607, 1.481, 0.009804), (-0.2607, -1.521, 0.009804), (2.797, -1.521, 0.009804), (-6.295, 1.489, 0.009804), (-3.462, 1.489, 0.009804), (-3.462, -1.512, 0.009804), (-6.295, -1.512, 0.009804), (3.674, 0.5, 0.009804), (-6.633, 0.4356, 0.009587), (-6.633, -0.4361, 0.01002), (3.674, -0.5, 0.009804), (-4.713, -2.023, 0.009804), (-4.713, 1.979, 0.009804), (2.171, -2.226, 0.009181), (2.171, 2.096, 0.01026), (0.9197, -2.226, 0.009181), (0.9197, 2.096, 0.01026), (-1.961, 0.7434, -1.2), (-1.965, -0.7511, -1.198), (-1.961, 0.7153, 1.154), (-1.965, -0.7048, 1.001), (-2.21, 0.001594, -1.474), (-2.21, -0.0009369, 1.278), (-2.21, 0.4996, 1.126), (-2.21, 0.5011, -1.34), (-2.21, -0.4989, -1.34), (-2.21, -0.5009, 1.28), (-1.965, -1.161, 0.009262), (-1.961, 1.241, 0.01062), (3.619, 1.0, 0.5049), (3.619, -1.0, 0.5049), (-6.488, -1.0, 0.5049), (-6.488, 1.0, 0.5028), (-0.958, 1.241, 0.5057), (3.419, 1.0, 0.5049), (-0.4083, 1.256, 0.5058), (1.546, 2.096, 0.5054), (2.478, 1.961, 0.5049), (0.2938, 1.961, 0.5049), (-2.247, 1.301, 0.5059), (-5.205, 1.979, 0.5049), (-4.263, 1.979, 0.5049), (-5.205, -2.023, 0.5049), (2.797, 1.481, 0.5049), (-0.2607, -1.521, 0.5049), (-3.462, 1.489, 0.5049), (-6.295, -1.512, 0.5049), (-4.713, 1.98, 0.205), (2.171, 2.096, 0.5054), (0.9197, 2.096, 0.5054), (-0.958, -1.161, 0.5044), (3.419, -1.0, 0.5049), (-0.4083, -1.178, 0.5043), (1.546, -2.226, 0.5043), (2.478, -2.041, 0.5049), (0.2938, -2.041, 0.5049), (-2.254, -1.171, 0.5043), (-4.263, -2.023, 0.5049), (-6.242, 2.083e-07, 0.5049), (3.6, -4.184e-07, 0.5049), (-0.2607, 1.481, 0.5049), (2.797, -1.521, 0.5049), (-6.295, 1.489, 0.5049), (-3.462, -1.512, 0.5049), (3.674, 0.5, 0.5049), (-6.633, 0.4678, 0.5048), (-6.633, -0.4681, 0.505), (3.674, -0.5, 0.5049), (-4.713, -2.022, 0.2011), (2.171, -2.226, 0.5043), (0.9197, -2.226, 0.5043), (-1.961, 1.181, 0.5055), (-1.965, -1.078, 0.5046), (-0.958, -1.161, -0.4956), (3.419, -1.489, -0.4967), (-0.4083, -1.357, -0.4963), (1.546, -2.226, -0.4957), (2.478, -2.041, -0.4951), (0.2938, -2.041, -0.4951), (-2.254, -1.171, -0.4957), (-4.263, -2.023, -0.4951), (-6.242, 2.679e-07, -0.4951), (3.6, -1.8e-07, -0.4951), (-0.2607, 1.481, -0.4951), (2.797, -1.521, -0.4951), (-6.295, 1.489, -0.4951), (-3.462, -1.512, -0.4951), (3.674, 0.5, -0.4951), (-6.633, 0.4028, -0.4954), (-6.633, -0.4036, -0.4948), (3.674, -0.5, -0.4951), (-4.713, -2.023, -0.4951), (2.171, -2.226, -0.4957), (0.9197, -2.226, -0.4957), (3.619, 1.0, -0.4951), (3.619, -1.0, -0.4951), (-6.488, -1.0, -0.4951), (-6.488, 1.0, -0.4958), (-0.958, 1.241, -0.4943), (3.419, 1.423, -0.4937), (-0.4083, 1.319, -0.494), (1.546, 2.096, -0.4946), (2.478, 1.961, -0.4951), (0.2938, 1.961, -0.4951), (-2.247, 1.301, -0.4941), (-5.205, 1.979, -0.4951), (-4.263, 1.979, -0.4951), (-5.205, -2.023, -0.4951), (2.797, 1.481, -0.4951), (-0.2607, -1.521, -0.4951), (-3.462, 1.489, -0.4951), (-6.295, -1.512, -0.4951), (-4.713, 1.979, -0.4951), (2.171, 2.096, -0.4946), (0.9197, 2.096, -0.4946), (-1.965, -1.161, -0.4956), (-1.961, 1.241, -0.4943), (0.9197, -0.5, 7.049), (1.546, -0.6724, 7.049), (2.671, 0.5938, 7.288), (1.546, 0.735, 7.05), (0.9197, 0.5, 7.049), (0.6685, -3.414e-07, 7.049), (2.998, -4.309e-07, 7.049), (2.671, -0.5142, 7.259), (2.171, 2.32, -0.828), (1.546, 2.247, -0.8283), (0.9197, 2.32, -0.828), (1.546, -2.349, -0.8303), (2.171, -2.402, -0.8305), (0.9197, -2.402, -0.8305), (1.546, -2.864, -0.8286), (1.873, -2.864, -0.8286), (1.208, -2.864, -0.8286), (1.546, 2.83, -0.8297), (1.873, 2.83, -0.8297), (1.208, 2.83, -0.8297), (2.171, 2.317, -1.355), (0.9197, -2.528, -0.8292), (2.171, -2.528, -0.8292), (2.171, 2.468, -0.8292), (1.546, 2.244, -1.356), (0.9197, 2.468, -0.8292), (0.9197, 2.317, -1.355), (1.546, -2.352, -1.358), (2.171, -2.405, -1.358), (0.9197, -2.405, -1.358), (1.546, -2.867, -1.356), (1.873, -2.867, -1.356), (1.208, -2.867, -1.356), (1.546, 2.828, -1.357), (1.873, 2.828, -1.357), (1.208, 2.828, -1.357), (0.9197, -2.53, -1.357), (2.171, -2.53, -1.357), (2.171, 2.466, -1.357), (0.9197, 2.466, -1.357), (0.9197, 2.317, -1.355), (1.546, -2.352, -1.358), (2.171, -2.405, -1.358), (0.9197, -2.405, -1.358), (1.546, -2.867, -1.356), (1.873, -2.867, -1.356), (1.208, -2.867, -1.356), (1.546, 2.828, -1.357), (1.873, 2.828, -1.357), (1.208, 2.828, -1.357), (1.546, -2.53, -1.357), (0.9197, -2.53, -1.357), (2.171, -2.53, -1.357), (2.171, 2.466, -1.357), (1.546, 2.466, -1.357), (0.9197, 2.466, -1.357), (1.546, 2.325, 0.176), (1.113, 2.325, 0.176), (1.113, 2.474, 0.1749), (2.049, 2.325, 0.176), (1.546, 2.677, 0.1739), (1.208, 2.677, 0.1739), (1.873, 2.677, 0.1739), (2.049, 2.474, 0.1749), (1.113, -2.522, 0.1749), (1.113, -2.397, 0.1736), (1.208, -2.754, 0.1758), (1.873, -2.754, 0.1758), (1.546, -2.754, 0.1758), (2.049, -2.522, 0.1749), (2.049, -2.397, 0.1736), (1.546, -2.397, 0.1736), (1.167, 2.471, -0.3272), (1.546, 2.584, -0.3284), (1.873, 2.584, -0.3284), (1.894, 2.471, -0.3272), (1.546, 2.25, -0.3262), (1.167, 2.322, -0.326), (1.894, 2.322, -0.326), (1.208, 2.426, -0.329), (1.167, -2.399, -0.3284), (1.208, -2.687, -0.326), (1.546, -2.687, -0.326), (1.894, -2.525, -0.3272), (1.167, -2.525, -0.3272), (1.873, -2.687, -0.326), (1.894, -2.399, -0.3284), (1.546, -2.347, -0.3282), (1.546, -0.5, -4.791), (2.293, -0.5, -4.791), (1.451, -1.0, -4.791), (1.451, -1.521, -4.791), (2.293, -1.521, -4.791), (2.293, -1.0, -4.791), (1.546, -1.521, -4.791), (1.451, -0.5, -4.791), (1.919, -1.521, -4.791), (1.919, -0.5, -4.791), (1.415, -0.5, -4.791), (1.415, -1.521, -4.791), (2.293, 1.0, -4.775), (1.451, 1.0, -4.775), (1.451, 1.481, -4.775), (1.546, 0.5, -4.775), (1.451, 0.5, -4.775), (2.293, 1.481, -4.775), (1.546, 1.481, -4.775), (2.293, 0.5, -4.775), (1.919, 0.5, -4.775), (1.919, 1.481, -4.775), (1.415, 0.5, -4.775), (1.415, 1.481, -4.775), (-4.47, -0.5, -4.775), (-4.826, -1.512, -4.775), (-3.966, -0.5, -4.775), (-3.966, -1.0, -4.775), (-4.826, -1.0, -4.775), (-4.826, -0.5, -4.775), (-4.47, -1.512, -4.775), (-3.966, -1.512, -4.775), (-3.966, 1.489, -4.775), (-3.966, 1.0, -4.775), (-3.966, 0.5, -4.775), (-4.826, 1.0, -4.775), (-4.826, 0.5, -4.775), (-4.826, 1.489, -4.775), (-4.47, 1.489, -4.775), (-4.47, 0.5, -4.775)], [], [(130, 20, 189, 202), (230, 63, 96, 237), (672, 152, 5, 635), (244, 121, 70, 233), (670, 126, 7, 637), (242, 117, 64, 231), (705, 20, 8, 703), (657, 23, 11, 655), (155, 153, 11, 23), (171, 21, 9, 168), (415, 116, 182, 421), (352, 19, 27, 354), (370, 113, 56, 363), (414, 107, 52, 407), (699, 0, 16, 704), (635, 5, 19, 656), (152, 154, 19, 5), (151, 1, 17, 170), (21, 171, 185, 179), (397, 22, 28, 399), (369, 111, 55, 364), (413, 105, 49, 408), (137, 26, 32, 139), (400, 25, 31, 402), (135, 18, 26, 137), (155, 23, 29, 157), (398, 15, 25, 400), (351, 14, 24, 353), (520, 522, 451, 445), (428, 217, 40, 403), (354, 27, 33, 356), (157, 29, 35, 159), (399, 28, 34, 401), (353, 24, 30, 355), (380, 206, 45, 360), (214, 12, 44, 144), (509, 512, 459, 457), (226, 219, 38, 141), (381, 222, 39, 358), (228, 221, 41, 161), (373, 162, 43, 360), (419, 164, 47, 406), (216, 208, 47, 164), (426, 209, 46, 405), (379, 210, 42, 359), (425, 207, 43, 406), (718, 361, 48, 706), (719, 407, 52, 708), (665, 106, 53, 643), (713, 109, 50, 707), (368, 110, 51, 362), (367, 108, 48, 361), (674, 364, 55, 658), (675, 410, 59, 660), (416, 115, 59, 410), (415, 114, 54, 409), (666, 112, 57, 659), (714, 116, 58, 683), (721, 622, 60, 709), (677, 625, 63, 661), (631, 165, 63, 625), (630, 623, 61, 172), (717, 231, 64, 710), (715, 118, 66, 711), (241, 119, 67, 232), (667, 120, 65, 645), (673, 234, 69, 647), (243, 123, 69, 234), (716, 122, 68, 712), (668, 124, 71, 662), (629, 626, 92, 131), (628, 146, 91, 627), (213, 211, 90, 145), (418, 145, 90, 411), (143, 418, 466, 460), (225, 223, 88, 142), (227, 224, 87, 160), (215, 212, 89, 163), (138, 84, 86, 140), (136, 82, 84, 138), (154, 79, 83, 156), (156, 83, 85, 158), (417, 412, 81, 130), (132, 72, 80, 129), (133, 135, 79, 74), (371, 366, 78, 128), (130, 81, 77, 127), (136, 134, 76, 82), (671, 167, 75, 663), (669, 133, 74, 664), (165, 91, 98, 173), (246, 235, 73, 125), (147, 97, 103, 149), (174, 93, 99, 176), (146, 62, 95, 148), (167, 6, 93, 174), (126, 75, 97, 147), (229, 7, 94, 236), (247, 176, 99, 239), (245, 149, 103, 240), (236, 94, 100, 238), (148, 95, 101, 150), (173, 98, 104, 175), (237, 96, 102, 239), (20, 107, 192, 189), (351, 18, 110, 368), (704, 16, 109, 713), (640, 22, 106, 665), (397, 14, 105, 413), (244, 122, 198, 251), (680, 21, 116, 714), (656, 19, 112, 666), (420, 169, 183, 422), (398, 23, 115, 416), (352, 15, 111, 369), (116, 21, 179, 182), (637, 7, 120, 667), (229, 62, 119, 241), (709, 60, 118, 715), (172, 61, 191, 205), (661, 63, 124, 668), (701, 2, 122, 716), (230, 6, 123, 243), (3, 117, 195, 186), (98, 148, 150, 104), (238, 100, 149, 245), (7, 126, 147, 94), (91, 146, 148, 98), (94, 147, 149, 100), (242, 118, 196, 250), (634, 4, 133, 669), (22, 10, 134, 136), (20, 130, 127, 8), (371, 128, 200, 378), (4, 18, 135, 133), (0, 132, 129, 16), (367, 109, 194, 377), (22, 136, 138, 28), (28, 138, 140, 34), (217, 225, 142, 40), (359, 42, 143, 372), (405, 46, 145, 418), (209, 213, 145, 46), (624, 62, 146, 628), (622, 629, 131, 60), (224, 226, 141, 87), (212, 214, 144, 89), (79, 135, 137, 83), (83, 137, 139, 85), (663, 75, 126, 670), (96, 173, 175, 102), (240, 103, 176, 247), (75, 167, 174, 97), (97, 174, 176, 103), (63, 165, 173, 96), (636, 6, 167, 671), (27, 156, 158, 33), (19, 154, 156, 27), (206, 215, 163, 45), (222, 227, 160, 39), (626, 630, 172, 92), (627, 91, 165, 631), (211, 216, 164, 90), (411, 90, 164, 419), (162, 373, 464, 461), (223, 228, 161, 88), (84, 157, 159, 86), (82, 155, 157, 84), (412, 420, 171, 81), (72, 151, 170, 80), (74, 79, 154, 152), (366, 374, 169, 78), (81, 171, 168, 77), (82, 76, 153, 155), (664, 74, 152, 672), (235, 248, 166, 73), (821, 813, 260, 429), (846, 845, 264, 277), (833, 828, 271, 431), (815, 814, 258, 256), (374, 170, 184, 376), (17, 113, 180, 178), (170, 17, 178, 184), (370, 114, 181, 375), (831, 827, 272, 385), (813, 812, 257, 260), (827, 822, 266, 272), (823, 824, 270, 267), (839, 834, 289, 282), (835, 838, 254, 276), (836, 837, 269, 283), (842, 843, 268, 274), (248, 172, 205, 253), (61, 121, 197, 191), (118, 60, 190, 196), (122, 2, 13, 198), (2, 166, 204, 13), (414, 108, 193, 423), (60, 131, 203, 190), (417, 130, 202, 424), (109, 16, 188, 194), (125, 3, 186, 199), (246, 125, 199, 252), (16, 129, 201, 188), (88, 161, 216, 211), (39, 160, 215, 206), (87, 141, 214, 212), (40, 142, 213, 209), (160, 87, 212, 215), (142, 88, 211, 213), (512, 510, 453, 459), (521, 520, 445, 448), (403, 40, 209, 426), (161, 41, 208, 216), (141, 38, 12, 214), (358, 39, 206, 380), (86, 159, 228, 223), (33, 158, 227, 222), (85, 139, 226, 224), (34, 140, 225, 217), (158, 85, 224, 227), (140, 86, 223, 225), (159, 35, 221, 228), (356, 33, 222, 381), (139, 32, 219, 226), (402, 31, 220, 427), (401, 34, 217, 428), (355, 30, 218, 382), (131, 246, 252, 203), (166, 248, 253, 204), (838, 839, 282, 254), (843, 844, 281, 268), (832, 826, 280, 432), (819, 811, 262, 384), (92, 172, 248, 235), (104, 240, 247, 175), (117, 242, 250, 195), (101, 238, 245, 150), (63, 230, 243, 124), (7, 229, 241, 120), (121, 244, 251, 197), (93, 237, 239, 99), (95, 236, 238, 101), (150, 245, 240, 104), (175, 247, 239, 102), (62, 229, 236, 95), (131, 92, 235, 246), (124, 243, 234, 71), (662, 71, 234, 673), (120, 241, 232, 65), (711, 66, 231, 717), (118, 242, 231, 66), (122, 244, 233, 68), (6, 230, 237, 93), (254, 282, 313, 249), (262, 256, 187, 294), (268, 281, 312, 299), (432, 280, 311, 436), (386, 278, 309, 390), (383, 259, 291, 387), (280, 267, 298, 311), (288, 277, 308, 317), (429, 260, 292, 433), (287, 276, 307, 316), (256, 258, 290, 187), (266, 279, 310, 297), (269, 275, 306, 300), (260, 257, 177, 292), (289, 283, 314, 318), (286, 274, 305, 315), (845, 847, 273, 264), (847, 848, 286, 273), (818, 816, 259, 383), (848, 842, 274, 286), (841, 840, 287, 275), (837, 841, 275, 269), (844, 849, 288, 281), (822, 829, 279, 266), (811, 815, 256, 262), (840, 835, 276, 287), (834, 836, 283, 289), (812, 817, 263, 257), (849, 846, 277, 288), (826, 823, 267, 280), (820, 810, 261, 430), (830, 825, 278, 386), (388, 294, 323, 393), (298, 301, 331, 328), (313, 318, 350, 343), (434, 293, 322, 439), (307, 249, 255, 337), (314, 300, 330, 344), (177, 295, 324, 285), (305, 299, 329, 335), (249, 313, 343, 255), (294, 187, 284, 323), (299, 312, 342, 329), (436, 311, 341, 442), (390, 309, 339, 396), (387, 291, 320, 392), (311, 298, 328, 341), (317, 308, 338, 349), (274, 268, 299, 305), (257, 263, 295, 177), (283, 269, 300, 314), (276, 254, 249, 307), (430, 261, 293, 434), (282, 289, 318, 313), (267, 270, 301, 298), (384, 262, 294, 388), (272, 266, 297, 303), (385, 272, 303, 389), (273, 286, 315, 304), (431, 271, 302, 435), (277, 264, 296, 308), (275, 287, 316, 306), (264, 273, 304, 296), (281, 288, 317, 312), (393, 391, 265, 322), (439, 437, 285, 324), (437, 265, 320, 438), (391, 284, 319, 392), (350, 346, 255, 343), (394, 326, 332, 395), (440, 328, 331, 441), (345, 325, 334, 347), (346, 330, 336, 348), (345, 349, 338, 325), (394, 396, 339, 326), (440, 442, 341, 328), (329, 342, 349, 345), (255, 346, 348, 337), (329, 345, 347, 335), (344, 330, 346, 350), (303, 297, 327, 333), (389, 303, 333, 395), (304, 315, 347, 334), (435, 302, 332, 441), (308, 296, 325, 338), (306, 316, 348, 336), (296, 304, 334, 325), (312, 317, 349, 342), (315, 305, 335, 347), (318, 314, 344, 350), (292, 177, 285, 321), (300, 306, 336, 330), (297, 310, 340, 327), (187, 290, 319, 284), (316, 307, 337, 348), (433, 292, 321, 438), (302, 389, 395, 332), (327, 340, 396, 394), (327, 394, 395, 333), (265, 391, 392, 320), (323, 284, 391, 393), (271, 385, 389, 302), (261, 384, 388, 293), (290, 387, 392, 319), (310, 390, 396, 340), (293, 388, 393, 322), (829, 830, 386, 279), (814, 818, 383, 258), (258, 383, 387, 290), (279, 386, 390, 310), (810, 819, 384, 261), (32, 355, 382, 219), (31, 356, 381, 220), (508, 509, 457, 458), (38, 357, 379, 12), (828, 831, 385, 271), (113, 370, 375, 180), (169, 374, 376, 183), (80, 170, 374, 366), (89, 365, 373, 163), (44, 359, 372, 144), (108, 367, 377, 193), (129, 371, 378, 201), (19, 352, 369, 112), (14, 351, 368, 105), (129, 80, 366, 371), (144, 372, 365, 89), (659, 57, 364, 674), (109, 367, 361, 50), (105, 368, 362, 49), (707, 50, 361, 718), (12, 379, 359, 44), (163, 373, 360, 45), (510, 511, 456, 453), (207, 380, 360, 43), (26, 353, 355, 32), (25, 354, 356, 31), (219, 382, 357, 38), (18, 351, 353, 26), (112, 369, 364, 57), (114, 370, 363, 54), (15, 352, 354, 25), (291, 433, 438, 320), (301, 435, 441, 331), (326, 339, 442, 440), (326, 440, 441, 332), (285, 437, 438, 321), (322, 265, 437, 439), (270, 431, 435, 301), (263, 430, 434, 295), (309, 436, 442, 339), (295, 434, 439, 324), (817, 820, 430, 263), (259, 429, 433, 291), (278, 432, 436, 309), (825, 832, 432, 278), (30, 401, 428, 218), (35, 402, 427, 221), (516, 517, 446, 447), (41, 404, 425, 208), (128, 417, 424, 200), (107, 414, 423, 192), (824, 833, 431, 270), (816, 821, 429, 259), (78, 169, 420, 412), (419, 162, 461, 467), (42, 405, 418, 143), (15, 398, 416, 111), (171, 420, 422, 185), (22, 397, 413, 106), (128, 78, 412, 417), (418, 411, 465, 466), (116, 415, 409, 58), (111, 416, 410, 55), (658, 55, 410, 675), (706, 48, 407, 719), (208, 425, 406, 47), (210, 426, 405, 42), (162, 419, 406, 43), (221, 427, 404, 41), (24, 399, 401, 30), (518, 519, 450, 449), (23, 398, 400, 29), (29, 400, 402, 35), (106, 413, 408, 53), (14, 397, 399, 24), (108, 414, 407, 48), (114, 415, 421, 181), (527, 529, 497, 495), (528, 524, 499, 498), (525, 526, 496, 493), (526, 527, 495, 496), (519, 523, 444, 450), (522, 518, 449, 451), (517, 521, 448, 446), (523, 516, 447, 444), (443, 505, 485, 488), (504, 443, 488, 487), (544, 569, 536, 535), (502, 503, 492, 490), (513, 508, 458, 452), (515, 514, 455, 454), (514, 513, 452, 455), (511, 515, 454, 456), (465, 467, 475, 473), (461, 464, 472, 469), (462, 463, 471, 470), (466, 465, 473, 474), (411, 419, 467, 465), (373, 365, 462, 464), (365, 372, 463, 462), (372, 143, 460, 463), (726, 727, 481, 482), (725, 726, 482, 476), (722, 723, 477, 483), (724, 725, 476, 479), (464, 462, 470, 472), (463, 460, 468, 471), (467, 461, 469, 475), (460, 466, 474, 468), (479, 476, 37, 478), (478, 37, 477, 480), (37, 481, 483, 477), (476, 482, 481, 37), (728, 724, 479, 478), (723, 729, 480, 477), (727, 722, 483, 481), (729, 728, 478, 480), (492, 486, 484, 490), (490, 484, 485, 491), (484, 487, 488, 485), (486, 489, 487, 484), (506, 502, 490, 491), (505, 506, 491, 485), (507, 504, 487, 489), (576, 578, 549, 534), (497, 494, 36, 495), (495, 36, 493, 496), (36, 498, 499, 493), (494, 500, 498, 36), (568, 548, 537, 545), (577, 576, 534, 532), (524, 525, 493, 499), (531, 528, 498, 500), (572, 573, 541, 543), (456, 454, 504, 507), (452, 458, 506, 505), (458, 457, 502, 506), (457, 459, 503, 502), (548, 544, 535, 537), (454, 455, 443, 504), (455, 452, 505, 443), (381, 358, 515, 511), (380, 207, 513, 514), (358, 380, 514, 515), (207, 425, 508, 513), (220, 381, 511, 510), (425, 404, 509, 508), (427, 220, 510, 512), (404, 427, 512, 509), (210, 379, 516, 523), (357, 382, 521, 517), (428, 403, 518, 522), (426, 210, 523, 519), (403, 426, 519, 518), (379, 357, 517, 516), (382, 218, 520, 521), (218, 428, 522, 520), (451, 449, 528, 531), (450, 444, 525, 524), (566, 567, 538, 539), (574, 575, 533, 547), (447, 446, 527, 526), (444, 447, 526, 525), (449, 450, 524, 528), (446, 448, 529, 527), (534, 549, 565, 550), (539, 538, 554, 555), (549, 543, 559, 565), (537, 535, 551, 553), (547, 533, 501, 563), (540, 545, 561, 556), (542, 547, 563, 558), (535, 536, 552, 551), (579, 574, 547, 542), (573, 579, 542, 541), (575, 577, 532, 533), (569, 570, 546, 536), (578, 572, 543, 549), (567, 571, 540, 538), (570, 566, 539, 546), (571, 568, 545, 540), (805, 807, 737, 744), (800, 798, 731, 730), (808, 805, 744, 734), (806, 802, 735, 743), (798, 799, 732, 731), (804, 803, 738, 736), (799, 794, 747, 732), (807, 804, 736, 737), (538, 540, 556, 554), (532, 534, 550, 530), (545, 537, 553, 561), (536, 546, 562, 552), (533, 532, 530, 501), (546, 539, 555, 562), (543, 541, 557, 559), (541, 542, 558, 557), (492, 503, 568, 571), (507, 489, 566, 570), (486, 492, 571, 567), (456, 507, 570, 569), (489, 486, 567, 566), (459, 453, 544, 548), (503, 459, 548, 568), (453, 456, 569, 544), (531, 500, 572, 578), (448, 445, 577, 575), (494, 497, 579, 573), (497, 529, 574, 579), (529, 448, 575, 574), (500, 494, 573, 572), (445, 451, 576, 577), (451, 531, 578, 576), (641, 590, 621, 654), (681, 593, 620, 698), (642, 591, 619, 653), (682, 594, 618, 697), (646, 599, 617, 652), (685, 601, 616, 696), (687, 603, 615, 695), (701, 582, 614, 694), (686, 602, 613, 693), (699, 580, 612, 692), (636, 582, 611, 651), (684, 597, 610, 691), (644, 596, 609, 650), (702, 583, 608, 690), (679, 587, 607, 689), (657, 588, 606, 649), (705, 589, 605, 688), (639, 586, 604, 648), (692, 612, 603, 687), (694, 614, 602, 686), (691, 610, 601, 685), (651, 611, 600, 647), (696, 616, 600, 712), (690, 608, 598, 710), (650, 609, 599, 646), (652, 617, 598, 645), (720, 632, 597, 684), (676, 633, 596, 644), (649, 606, 595, 660), (689, 607, 594, 682), (698, 620, 595, 683), (697, 618, 593, 681), (648, 604, 591, 642), (688, 605, 592, 708), (654, 621, 592, 643), (653, 619, 590, 641), (700, 581, 587, 679), (634, 580, 586, 639), (680, 588, 585, 678), (640, 589, 584, 638), (693, 613, 583, 702), (695, 615, 581, 700), (638, 584, 633, 676), (678, 585, 632, 720), (76, 627, 631, 153), (77, 168, 630, 626), (8, 127, 629, 622), (10, 624, 628, 134), (134, 628, 627, 76), (127, 77, 626, 629), (168, 9, 623, 630), (153, 631, 625, 11), (655, 11, 625, 677), (703, 8, 622, 721), (585, 655, 677, 632), (10, 638, 676, 624), (22, 640, 638, 10), (4, 634, 639, 18), (362, 653, 641, 49), (408, 654, 643, 53), (110, 648, 642, 51), (115, 649, 660, 59), (624, 676, 644, 62), (232, 652, 645, 65), (119, 650, 646, 67), (123, 651, 647, 69), (18, 639, 648, 110), (23, 657, 649, 115), (62, 644, 650, 119), (6, 636, 651, 123), (67, 646, 652, 232), (51, 642, 653, 362), (49, 641, 654, 408), (593, 658, 675, 620), (594, 659, 674, 618), (601, 662, 673, 616), (603, 664, 672, 615), (582, 636, 671, 614), (602, 663, 670, 613), (580, 634, 669, 612), (597, 661, 668, 610), (583, 637, 667, 608), (587, 656, 666, 607), (589, 640, 665, 605), (612, 669, 664, 603), (614, 671, 663, 602), (610, 668, 662, 601), (616, 673, 647, 600), (608, 667, 645, 598), (632, 677, 661, 597), (607, 666, 659, 594), (620, 675, 660, 595), (618, 674, 658, 593), (605, 665, 643, 592), (581, 635, 656, 587), (588, 657, 655, 585), (613, 670, 637, 583), (615, 672, 635, 581), (584, 703, 721, 633), (9, 678, 720, 623), (151, 695, 700, 1), (125, 693, 702, 3), (21, 680, 678, 9), (1, 700, 679, 17), (107, 688, 708, 52), (363, 697, 681, 54), (409, 698, 683, 58), (113, 689, 682, 56), (623, 720, 684, 61), (117, 690, 710, 64), (233, 696, 712, 68), (121, 691, 685, 70), (166, 694, 686, 73), (132, 692, 687, 72), (20, 705, 688, 107), (17, 679, 689, 113), (3, 702, 690, 117), (61, 684, 691, 121), (0, 699, 692, 132), (73, 686, 693, 125), (2, 701, 694, 166), (72, 687, 695, 151), (70, 685, 696, 233), (56, 682, 697, 363), (54, 681, 698, 409), (590, 706, 719, 621), (591, 707, 718, 619), (599, 711, 717, 617), (582, 701, 716, 611), (596, 709, 715, 609), (588, 680, 714, 606), (586, 704, 713, 604), (611, 716, 712, 600), (609, 715, 711, 599), (617, 717, 710, 598), (633, 721, 709, 596), (606, 714, 683, 595), (604, 713, 707, 591), (621, 719, 708, 592), (619, 718, 706, 590), (580, 699, 704, 586), (589, 705, 703, 584), (472, 470, 728, 729), (473, 475, 722, 727), (469, 472, 729, 723), (470, 471, 724, 728), (471, 468, 725, 724), (475, 469, 723, 722), (468, 474, 726, 725), (474, 473, 727, 726), (734, 744, 759, 750), (743, 735, 751, 758), (731, 732, 748, 560), (736, 738, 754, 752), (732, 747, 761, 748), (737, 736, 752, 753), (747, 741, 757, 761), (735, 733, 749, 751), (801, 795, 739, 741), (795, 796, 740, 739), (809, 808, 734, 733), (796, 797, 745, 740), (803, 806, 743, 738), (797, 800, 730, 745), (802, 809, 733, 735), (794, 801, 741, 747), (753, 752, 766, 767), (761, 757, 771, 777), (751, 749, 763, 765), (760, 564, 742, 775), (754, 758, 773, 768), (756, 760, 775, 770), (749, 750, 764, 763), (755, 756, 770, 769), (730, 731, 560, 564), (744, 737, 753, 759), (741, 739, 755, 757), (739, 740, 756, 755), (733, 734, 750, 749), (740, 745, 760, 756), (738, 743, 758, 754), (745, 730, 564, 760), (773, 772, 766, 768), (772, 774, 767, 766), (775, 776, 769, 770), (776, 777, 771, 769), (763, 764, 774, 772), (765, 763, 772, 773), (746, 762, 777, 776), (742, 746, 776, 775), (748, 761, 777, 762), (752, 754, 768, 766), (560, 748, 762, 746), (758, 751, 765, 773), (750, 759, 774, 764), (564, 560, 746, 742), (759, 753, 767, 774), (757, 755, 769, 771), (565, 559, 783, 780), (563, 501, 781, 785), (558, 563, 785, 784), (557, 558, 784, 782), (559, 557, 782, 783), (550, 565, 780, 779), (530, 550, 779, 778), (501, 530, 778, 781), (553, 551, 793, 787), (556, 561, 786, 788), (551, 552, 792, 793), (555, 554, 790, 789), (554, 556, 788, 790), (561, 553, 787, 786), (552, 562, 791, 792), (562, 555, 789, 791), (780, 783, 801, 794), (785, 781, 800, 797), (784, 785, 797, 796), (782, 784, 796, 795), (783, 782, 795, 801), (779, 780, 794, 799), (778, 779, 799, 798), (781, 778, 798, 800), (787, 793, 809, 802), (788, 786, 806, 803), (793, 792, 808, 809), (789, 790, 804, 807), (790, 788, 803, 804), (786, 787, 802, 806), (792, 791, 805, 808), (791, 789, 807, 805), (181, 421, 821, 816), (185, 422, 820, 817), (183, 376, 819, 810), (180, 375, 818, 814), (422, 183, 810, 820), (179, 185, 817, 812), (184, 178, 815, 811), (375, 181, 816, 818), (376, 184, 811, 819), (182, 179, 812, 813), (178, 180, 814, 815), (421, 182, 813, 821), (192, 423, 833, 824), (200, 424, 832, 825), (193, 377, 831, 828), (201, 378, 830, 829), (378, 200, 825, 830), (202, 189, 823, 826), (188, 201, 829, 822), (424, 202, 826, 832), (189, 192, 824, 823), (194, 188, 822, 827), (377, 194, 827, 831), (423, 193, 828, 833), (253, 205, 836, 834), (251, 198, 835, 840), (191, 197, 841, 837), (197, 251, 840, 841), (13, 204, 839, 838), (205, 191, 837, 836), (198, 13, 838, 835), (204, 253, 834, 839), (252, 199, 846, 849), (203, 252, 849, 844), (250, 196, 842, 848), (195, 250, 848, 847), (186, 195, 847, 845), (190, 203, 844, 843), (196, 190, 843, 842), (199, 186, 845, 846)])
me_cube_003.materials.append(mat_material_003)
me_cube_003.use_remesh_preserve_volume = False
me_cube_003.use_remesh_preserve_attributes = False
me_cube_003.use_mirror_vertex_groups = False
me_cube_003.update()
me_cube_004 = bpy.data.meshes.new('Cube.004')
me_cube_004.from_pydata([(0.4952, 0.4983, -1.0), (0.4711, -0.5193, -1.0), (-0.5074, -0.5018, -1.0), (-0.5154, 0.5042, -1.0), (0.8936, 0.8304, 0.9462), (0.9056, -0.899, 0.9489), (-0.7642, -0.7136, 1.119), (-0.7826, 0.7767, 1.082), (0.51, -5.96e-08, -1.0), (0.002376, 0.5513, -0.9975), (1.0, 0.766, 0.0), (0.002376, -0.5311, -0.9975), (1.0, -0.8518, 0.0), (-0.8703, 2.98e-07, -1.0), (-0.8042, -0.8119, 0.0), (-0.919, 0.8276, 0.0), (0.8055, -5.364e-07, 0.887), (2.384e-07, 1.0, 1.0), (-5.364e-07, -1.0, 1.0), (-0.8542, 1.788e-07, 0.9709), (2.384e-07, 1.0, -0.1998), (-0.9586, 2.384e-07, 0.0), (-2.98e-07, -1.0, -0.1891), (1.129, -2.98e-07, 0.0), (-1.49e-07, -1.788e-07, 2.495), (0.4849, -0.5, -1.0), (-0.5406, 0.5344, -0.9975), (1.0, 1.0, 0.5), (-0.5406, -0.5536, -0.9975), (1.0, -1.0, 0.5), (-0.4932, 0.5, -1.0), (-0.8679, -0.9014, 0.5), (-0.9227, 0.9047, 0.5), (1.0, -0.5, 0.9388), (-0.7112, 1.0, 1.0), (-0.5, -1.0, 1.0), (-0.8931, 0.5, 1.086), (0.5054, 0.5, -1.0), (0.5454, 0.5424, -0.9975), (1.0, 0.7495, -0.5), (0.5454, -0.5459, -0.9975), (1.0, -0.7747, -0.5), (-0.5042, -0.5, -1.0), (-0.8758, -0.7635, -0.5), (-0.8029, 0.8362, -0.5), (1.0, 0.5, 0.9278), (0.6534, 1.149, 1.038), (0.7445, -1.257, 1.081), (-0.9142, -0.5, 1.085), (-0.7365, 1.0, -0.06931), (0.5, 1.0, -0.1066), (3.961e-07, 1.661, 1.068), (0.002376, 0.9448, -0.4545), (-1.0, 0.5, 0.0), (-1.0, -0.5335, 0.0), (-0.9027, 2.682e-07, -0.5), (-0.9489, 2.086e-07, 0.5), (-0.5, -1.0, -0.0613), (0.5, -1.0, -0.1666), (0.002375, -0.986, -0.4545), (-7.723e-07, -1.66, 1.038), (1.075, -0.5, 0.0), (1.105, 0.5, 0.0), (1.0, -1.788e-07, -0.5), (1.202, -4.172e-07, 0.5), (-3.427e-07, -0.3387, 1.0), (4.47e-08, 0.2574, 1.0), (0.5, -3.576e-07, 1.0), (-0.5, 0.0, 1.394), (-0.9334, 0.0004442, -0.9975), (0.5454, 0.000444, -0.9975), (0.002376, 0.5434, -0.9975), (0.002376, -0.5426, -0.9975), (0.5454, -0.5426, -0.9975), (0.5454, 0.5434, -0.9975), (-0.5406, 0.5434, -0.9975), (-0.2879, 0.2575, 1.338), (0.3642, 0.2882, 1.191), (0.3102, -0.2917, 1.153), (1.114, 0.5, 0.5), (1.0, 0.5, -0.5), (1.0, -0.5, -0.5), (0.7011, -1.275, 0.218), (0.5454, -0.9898, -0.4545), (-0.5406, -0.9565, -0.4545), (-1.0, -0.5275, 0.5), (-1.0, -0.5, -0.5), (-1.0, 0.5, -0.5), (0.5454, 0.9109, -0.4545), (0.689, 1.163, 0.218), (-0.7477, 1.0, 0.218), (-0.5406, 0.9693, -0.4545), (-1.0, 0.5, 0.5), (-0.5, -1.0, 0.218), (1.14, -0.5, 0.5), (-0.3365, -0.2509, 1.386), (-0.5406, -0.5426, -0.9975), (-7.723e-07, -1.66, 1.047), (-5.339e-07, -1.66, 0.07522), (-0.4464, -1.66, 0.9111), (0.4367, -1.66, 0.9539), (-0.2456, -1.66, 0.1429), (0.2597, -1.66, 0.1057), (3.961e-07, 1.661, 1.067), (0.5, -1.66, 0.5), (-0.5, -1.66, 0.5), (-5.339e-07, -2.101, 0.0), (-0.4458, -1.66, 0.9068), (0.4061, -1.66, 0.9521), (-0.2154, -2.101, 0.0), (0.2124, -2.101, 0.0), (-6.531e-07, -2.101, 0.5), (0.2936, -2.101, 0.5), (-0.3017, -2.101, 0.5), (3.961e-07, 1.661, 0.1262), (-0.3985, 1.661, 0.9119), (0.4508, 1.661, 0.9573), (-0.2864, 1.661, 0.08331), (0.2444, 1.661, 0.1388), (0.5, 1.661, 0.5), (-0.5, 1.661, 0.5), (3.961e-07, 2.096, 0.0), (-0.4008, 1.661, 0.9137), (0.4056, 1.661, 0.9609), (-0.2487, 2.096, 0.0), (0.219, 2.096, 0.0), (3.961e-07, 2.096, 0.5), (0.3225, 2.096, 0.5), (-0.3324, 2.096, 0.5), (-3.427e-07, -0.5, 1.438), (4.47e-08, 0.5, 1.438), (0.7236, -3.576e-07, 1.438), (-0.5, 0.0, 1.438), (-0.5, 0.1175, 1.438), (0.5, 0.5, 1.438), (0.5, -0.5, 1.438), (-0.5, -0.21, 1.438), (-3.427e-07, -0.5, 1.438), (4.47e-08, 0.5, 1.438), (0.6996, -3.576e-07, 1.438), (-0.5, 0.0, 1.438), (-0.5, 0.1459, 1.438), (0.5, 0.5, 1.438), (0.5, -0.5, 1.438), (-0.5, -0.1733, 1.438), (-3.427e-07, -0.3892, 2.495), (4.47e-08, 0.4162, 2.495), (0.5, -3.576e-07, 2.495), (-0.5, 0.0, 2.495), (-0.5, 0.2615, 2.503), (0.5, 0.3451, 2.495), (0.5213, -0.2613, 2.512), (-0.5, -0.2354, 2.495), (-3.427e-07, -0.3892, 2.495), (4.47e-08, 0.4201, 2.495), (0.5, -3.576e-07, 2.495), (-0.5, 0.0, 2.495), (-0.5, 0.2508, 2.495), (0.5, 0.3416, 2.495), (-0.5, -0.2408, 2.495), (-0.8364, 0.0004442, -1.515), (0.5454, 0.000444, -1.515), (0.002376, 0.5434, -1.515), (0.002376, -0.5426, -1.515), (0.352, -0.3662, -1.515), (0.3866, 0.3251, -1.515), (-0.4211, 0.5434, -1.515), (-0.4596, -0.5426, -1.515), (-0.8891, 2.635e-07, -1.712), (0.8068, -2.506e-08, -1.824), (1.569e-07, 0.8068, -1.784), (1.266e-08, -0.8068, -1.758), (0.6877, -0.8068, -2.091), (0.7269, 0.8068, -2.097), (-0.8068, 0.6244, -1.831), (-0.8068, -0.6413, -1.832), (-0.9069, 2.635e-07, -2.563), (0.8068, -2.506e-08, -2.563), (1.569e-07, 0.8068, -2.563), (1.266e-08, -0.8068, -2.563), (0.7517, -0.8068, -2.563), (0.775, 0.8068, -2.563), (-0.8068, 0.6839, -2.563), (-0.8068, -0.7139, -2.563), (-5.339e-07, -1.743, -0.995), (-0.2093, -1.802, -0.995), (0.1495, -1.783, -0.995), (-5.339e-07, -2.029, -0.995), (-0.1905, -1.985, -0.995), (0.1462, -1.971, -0.995), (-5.339e-07, -1.66, -1.464), (-0.3028, -1.66, -1.464), (0.2255, -1.66, -1.464), (-5.339e-07, -2.101, -1.464), (-0.2813, -2.101, -1.464), (0.2301, -2.101, -1.464), (3.961e-07, 1.735, -1.012), (-0.1997, 1.772, -1.002), (0.1571, 1.761, -1.012), (3.961e-07, 2.02, -1.012), (-0.1592, 1.969, -1.012), (0.1626, 1.972, -1.012), (3.961e-07, 1.661, -1.461), (-0.2427, 1.705, -1.431), (0.2893, 1.661, -1.461), (3.961e-07, 2.096, -1.461), (-0.234, 2.096, -1.461), (0.2721, 2.096, -1.461), (5.957e-08, 1.192e-07, -4.676), (-0.9787, 2.635e-07, -3.106), (0.8068, -2.506e-08, -3.106), (1.569e-07, 0.8068, -3.106), (1.265e-08, -0.8068, -3.106), (0.8068, -0.8068, -3.106), (0.8068, 0.8068, -3.106), (-0.8068, 0.8068, -3.106), (-0.8068, -0.8068, -3.106), (-1.141, 2.635e-07, -3.901), (1.075, -2.506e-08, -3.901), (1.569e-07, 0.9201, -3.901), (1.264e-08, -0.9604, -3.901), (1.045, -0.929, -3.918), (1.003, 0.959, -3.901), (-1.021, 0.9959, -3.901), (-1.006, -0.928, -3.901), (-1.489, 2.635e-07, -4.678), (1.501, -2.506e-08, -4.678), (1.569e-07, 1.255, -4.678), (1.263e-08, -1.262, -4.678), (1.501, -1.262, -4.678), (1.501, 1.255, -4.678), (-1.489, 1.255, -4.678), (-1.489, -1.262, -4.678), (0.6099, -0.362, 2.059), (0.9147, -3.576e-07, 2.171), (-0.5, 0.0, 2.049), (-0.5, -0.2092, 2.049), (0.5817, 0.4104, 2.049), (-0.5, 0.2127, 2.049), (-3.427e-07, -0.5, 2.049), (4.47e-08, 0.5272, 2.049), (3.961e-07, 1.695, -0.3961), (0.06335, 1.762, -0.3893), (-0.2076, 1.951, -0.4644), (-0.2466, 1.782, -0.4147), (0.119, 1.957, -0.4644), (3.961e-07, 2.061, -0.4644), (-0.1687, -1.795, -0.3649), (-0.163, -2.049, -0.444), (-5.339e-07, -2.069, -0.444), (0.04844, -2.043, -0.444), (0.003412, -1.795, -0.3855), (-5.339e-07, -1.697, -0.4023), (-5.339e-07, -1.66, -1.778), (-0.3028, -1.66, -1.778), (0.2255, -1.66, -1.778), (-5.339e-07, -2.101, -1.778), (-0.2813, -2.101, -1.778), (0.2301, -2.101, -1.778), (-5.339e-07, -1.66, -1.778), (-0.3028, -1.66, -1.778), (0.2255, -1.66, -1.778), (-5.339e-07, -2.101, -1.778), (-0.2813, -2.101, -1.778), (0.2301, -2.101, -1.778), (-0.006854, 1.658, -1.673), (-0.2496, 1.701, -1.643), (0.2825, 1.658, -1.673), (-0.006854, 2.093, -1.673), (-0.2409, 2.093, -1.673), (0.2653, 2.093, -1.673)], [], [(96, 28, 2, 42), (95, 48, 6, 35), (94, 33, 5, 29), (93, 35, 6, 31), (92, 36, 7, 32), (91, 26, 3, 44), (90, 49, 15, 32), (46, 89, 119, 116), (88, 38, 9, 52), (87, 53, 15, 44), (86, 54, 21, 55), (85, 48, 19, 56), (84, 57, 14, 43), (83, 58, 22, 59), (57, 22, 98, 101), (81, 61, 12, 41), (80, 62, 23, 63), (79, 45, 16, 64), (78, 65, 18, 47), (67, 77, 134, 131), (76, 36, 19, 68), (75, 69, 13, 30), (69, 75, 166, 160), (73, 40, 11, 72), (70, 73, 164, 161), (8, 25, 73, 70), (25, 1, 40, 73), (38, 74, 71, 9), (0, 37, 74, 38), (37, 8, 70, 74), (26, 75, 30, 3), (9, 71, 75, 26), (71, 74, 165, 162), (95, 65, 129, 136), (17, 34, 76, 66), (34, 7, 36, 76), (45, 77, 67, 16), (4, 46, 77, 45), (46, 17, 66, 77), (33, 78, 47, 5), (16, 67, 78, 33), (77, 66, 130, 134), (62, 79, 64, 23), (10, 27, 79, 62), (27, 4, 45, 79), (37, 80, 63, 8), (0, 39, 80, 37), (39, 10, 62, 80), (25, 81, 41, 1), (8, 63, 81, 25), (63, 23, 61, 81), (18, 35, 99, 97), (12, 29, 82, 58), (29, 5, 47, 82), (40, 83, 59, 11), (1, 41, 83, 40), (41, 12, 58, 83), (28, 84, 43, 2), (11, 59, 84, 28), (59, 22, 57, 84), (54, 85, 56, 21), (14, 31, 85, 54), (31, 6, 48, 85), (42, 86, 55, 13), (2, 43, 86, 42), (43, 14, 54, 86), (30, 87, 44, 3), (13, 55, 87, 30), (55, 21, 53, 87), (50, 88, 52, 20), (10, 39, 88, 50), (39, 0, 38, 88), (17, 46, 116, 103), (4, 27, 89, 46), (27, 10, 50, 89), (34, 90, 32, 7), (90, 34, 115, 120), (50, 20, 114, 118), (49, 91, 44, 15), (20, 52, 91, 49), (52, 9, 26, 91), (53, 92, 32, 15), (21, 56, 92, 53), (56, 19, 36, 92), (57, 93, 31, 14), (82, 47, 100, 104), (35, 93, 105, 99), (61, 94, 29, 12), (23, 64, 94, 61), (64, 16, 33, 94), (65, 95, 35, 18), (78, 67, 131, 135), (68, 19, 48, 95), (69, 96, 42, 13), (96, 69, 160, 167), (72, 11, 28, 96), (97, 99, 107, 60), (102, 104, 112, 110), (100, 97, 60, 108), (99, 105, 113, 107), (93, 57, 101, 105), (58, 82, 104, 102), (47, 18, 97, 100), (22, 58, 102, 98), (112, 108, 60, 111), (110, 112, 111, 106), (106, 111, 113, 109), (111, 60, 107, 113), (249, 248, 188, 187), (105, 101, 109, 113), (104, 100, 108, 112), (248, 247, 185, 188), (119, 118, 125, 127), (120, 115, 122, 128), (244, 243, 200, 197), (115, 103, 51, 122), (20, 49, 117, 114), (49, 90, 120, 117), (34, 17, 103, 115), (89, 50, 118, 119), (127, 125, 121, 126), (123, 127, 126, 51), (51, 126, 128, 122), (126, 121, 124, 128), (242, 241, 196, 198), (117, 120, 128, 124), (103, 116, 123, 51), (116, 119, 127, 123), (134, 130, 138, 142), (129, 135, 143, 137), (136, 129, 137, 144), (133, 132, 140, 141), (66, 76, 133, 130), (68, 95, 136, 132), (65, 78, 135, 129), (76, 68, 132, 133), (238, 235, 148, 149), (234, 237, 150, 147), (233, 234, 147, 151), (235, 236, 152, 148), (130, 133, 141, 138), (132, 136, 144, 140), (135, 131, 139, 143), (131, 134, 142, 139), (147, 150, 158, 155), (155, 24, 153, 145, 151, 147), (148, 152, 159, 156), (146, 149, 157, 154), (236, 239, 145, 152), (239, 233, 151, 145), (237, 240, 146, 150), (240, 238, 149, 146), (158, 154, 24, 155), (154, 157, 156, 24), (24, 156, 159, 153), (149, 148, 156, 157), (152, 145, 153, 159), (150, 146, 154, 158), (160, 166, 174, 168), (167, 160, 168, 175), (164, 163, 171, 172), (162, 165, 173, 170), (73, 72, 163, 164), (75, 71, 162, 166), (74, 70, 161, 165), (72, 96, 167, 163), (172, 171, 179, 180), (170, 173, 181, 178), (174, 170, 178, 182), (171, 175, 183, 179), (165, 161, 169, 173), (161, 164, 172, 169), (163, 167, 175, 171), (166, 162, 170, 174), (182, 178, 211, 215), (179, 183, 216, 212), (177, 180, 213, 210), (181, 177, 210, 214), (175, 168, 176, 183), (168, 174, 182, 176), (173, 169, 177, 181), (169, 172, 180, 177), (184, 186, 192, 190), (189, 187, 193, 195), (251, 250, 189, 186), (252, 251, 186, 184), (250, 249, 187, 189), (247, 252, 184, 185), (191, 190, 253, 254), (193, 194, 257, 256), (187, 188, 194, 193), (185, 184, 190, 191), (188, 185, 191, 194), (186, 189, 195, 192), (200, 199, 205, 206), (198, 196, 202, 204), (246, 245, 201, 199), (241, 244, 197, 196), (245, 242, 198, 201), (243, 246, 199, 200), (207, 204, 267, 270), (206, 205, 268, 269), (201, 198, 204, 207), (197, 200, 206, 203), (199, 201, 207, 205), (196, 197, 203, 202), (212, 216, 224, 220), (210, 213, 221, 218), (214, 210, 218, 222), (209, 215, 223, 217), (178, 181, 214, 211), (180, 179, 212, 213), (183, 176, 209, 216), (176, 182, 215, 209), (222, 218, 226, 230), (217, 223, 231, 225), (224, 217, 225, 232), (221, 220, 228, 229), (215, 211, 219, 223), (211, 214, 222, 219), (213, 212, 220, 221), (216, 209, 217, 224), (230, 226, 208, 227), (226, 229, 228, 208), (227, 208, 225, 231), (208, 228, 232, 225), (218, 221, 229, 226), (220, 224, 232, 228), (223, 219, 227, 231), (219, 222, 230, 227), (138, 141, 238, 240), (142, 138, 240, 237), (137, 143, 233, 239), (144, 137, 239, 236), (140, 144, 236, 235), (143, 139, 234, 233), (139, 142, 237, 234), (141, 140, 235, 238), (124, 121, 246, 243), (125, 118, 242, 245), (114, 117, 244, 241), (121, 125, 245, 246), (118, 114, 241, 242), (117, 124, 243, 244), (101, 98, 252, 247), (110, 106, 249, 250), (98, 102, 251, 252), (102, 110, 250, 251), (109, 101, 247, 248), (106, 109, 248, 249), (255, 258, 264, 261), (257, 254, 260, 263), (194, 191, 254, 257), (192, 195, 258, 255), (195, 193, 256, 258), (190, 192, 255, 253), (259, 261, 264, 262), (260, 259, 262, 263), (258, 256, 262, 264), (253, 255, 261, 259), (256, 257, 263, 262), (254, 253, 259, 260), (267, 265, 268, 270), (265, 266, 269, 268), (203, 206, 269, 266), (205, 207, 270, 268), (202, 203, 266, 265), (204, 202, 265, 267)])
me_cube_004.polygons.foreach_set('material_index', [0, 3, 3, 3, 3, 3, 3, 3, 2, 3, 3, 3, 3, 3, 0, 3, 3, 3, 3, 4, 3, 0, 2, 2, 2, 0, 0, 2, 0, 0, 0, 2, 2, 4, 3, 3, 3, 3, 3, 3, 3, 4, 3, 3, 3, 3, 3, 3, 3, 3, 3, 3, 3, 3, 2, 3, 3, 3, 2, 3, 3, 3, 3, 3, 3, 3, 3, 3, 3, 3, 3, 3, 3, 3, 3, 3, 3, 0, 3, 3, 2, 3, 3, 3, 3, 3, 3, 3, 3, 3, 3, 4, 3, 0, 2, 0, 0, 0, 0, 3, 0, 0, 3, 0, 3, 0, 0, 3, 0, 0, 3, 0, 0, 3, 0, 0, 0, 0, 3, 0, 0, 3, 3, 0, 0, 0, 0, 3, 4, 0, 0, 0, 4, 4, 4, 4, 4, 4, 4, 4, 0, 0, 0, 0, 4, 4, 0, 0, 4, 4, 4, 4, 4, 4, 4, 0, 0, 4, 1, 1, 1, 1, 2, 2, 2, 2, 1, 1, 1, 1, 1, 1, 1, 1, 1, 1, 1, 1, 1, 1, 1, 1, 0, 0, 0, 0, 0, 0, 0, 0, 0, 0, 0, 0, 0, 0, 0, 0, 0, 0, 0, 0, 0, 0, 0, 0, 1, 1, 1, 1, 1, 1, 1, 1, 1, 1, 1, 1, 1, 1, 1, 1, 0, 0, 0, 0, 1, 1, 1, 1, 4, 4, 4, 4, 4, 4, 4, 4, 0, 0, 0, 0, 0, 0, 0, 0, 0, 0, 0, 0, 0, 0, 0, 0, 0, 0, 0, 0, 0, 0, 0, 0, 0, 0, 0, 0, 0, 0])
me_cube_004.materials.append(mat_material_004)
me_cube_004.materials.append(mat_onderkant)
me_cube_004.materials.append(mat_heup)
me_cube_004.materials.append(mat_harnas)
me_cube_004.materials.append(mat_hoofd)
me_cube_004.materials.append(mat_armen)
me_cube_004.use_remesh_preserve_volume = False
me_cube_004.use_remesh_preserve_attributes = False
me_cube_004.use_mirror_vertex_groups = False
me_cube_004.update()
me_cube_005 = bpy.data.meshes.new('Cube.005')
me_cube_005.from_pydata([(0.7517, 0.7886, -1.0), (0.7517, -0.8356, -1.0), (-0.7292, -0.8356, -1.0), (-0.7292, 0.7886, -1.0), (0.803, 0.7312, 1.0), (0.803, -0.7772, 1.0), (-0.8225, -0.7772, 1.0), (-0.8225, 0.7312, 1.0), (0.8914, -5.96e-08, -1.0), (1.788e-07, 1.172, -1.0), (1.274, 1.0, 0.0), (-1.18, -0.5, -1.992), (0.9929, -1.0, 0.0), (-0.8768, 2.98e-07, -1.0), (-1.139, -1.0, 0.0), (-1.257, 1.0, 0.0), (0.803, -5.364e-07, 1.0), (2.384e-07, 0.7312, 1.0), (-5.364e-07, -0.7772, 1.624), (-0.8225, 1.788e-07, 1.0), (5.49, -0.3129, -0.1341), (-1.18, 0.5, -1.992), (-1.49e-07, -1.788e-07, 3.039), (0.8914, -0.5, -1.0), (-0.5, 1.0, -1.0), (1.274, 1.0, 0.5), (-0.5, -1.106, -1.0), (0.9929, -1.0, 0.5), (-0.8768, 0.5, -1.0), (-1.139, -1.0, 0.5), (-1.257, 1.0, 0.5), (0.803, -0.5, 1.0), (-0.5, 0.7312, 1.0), (-0.5, -0.7772, 1.472), (-0.8225, 0.5, 1.0), (0.8914, 0.5, -1.0), (0.5, 1.0, -1.0), (1.274, 1.0, -0.5), (0.5, -1.106, -1.0), (0.9929, -1.0, -0.5), (-0.8768, -0.5, -1.0), (-1.139, -1.0, -0.5), (-1.257, 1.0, -0.5), (0.803, 0.5, 1.0), (0.5, 0.7312, 1.0), (0.5, -0.7772, 1.472), (-0.8225, -0.5, 1.0), (-1.257, 0.5, 0.0), (-1.0, -0.8142, 3.747e-09), (-1.0, -0.1352, -0.3952), (-1.501, 2.111e-07, 0.7074), (-1.18, 4.147e-07, -1.992), (-1.294, -0.8109, -2.5), (-1.294, 0.8155, -2.5), (-1.489, 4.147e-07, -2.5), (1.0, -0.8142, 3.747e-09), (1.274, 0.5, 0.0), (1.0, -0.1352, -0.3952), (1.47, -4.148e-07, 0.7074), (-3.427e-07, -0.5, 1.523), (4.47e-08, 0.6036, 1.0), (0.5, -3.126e-07, 1.258), (-0.5, 4.508e-08, 1.258), (1.501, -5.96e-08, -2.5), (0.0, -1.0, -2.5), (1.788e-07, 1.0, -2.5), (-1.0, 1.0, -2.5), (-1.0, -1.0, -2.5), (1.0, -1.0, -2.5), (-0.5, 0.5, 1.258), (0.5, 0.5, 1.258), (0.5, -0.2306, 1.258), (1.47, 0.5, 0.5), (1.274, 0.5, -0.65), (1.0, -0.5, -0.5), (0.5, -1.123, 1.425), (0.7526, -1.282, -0.9814), (-0.8142, -1.282, -0.9394), (-1.501, -0.5, 0.5), (-1.0, -0.5, -0.5), (-1.257, 0.5, -0.65), (0.9375, 1.0, -0.5), (-0.9015, 1.0, -0.5), (-1.501, 0.5, 0.5), (-0.5, -1.123, 1.425), (1.47, -0.5, 0.5), (-0.5, -0.2306, 1.258), (1.0, 1.0, -2.5), (5.979, -1.451e-06, -7.105e-15), (-3.427e-07, -0.6911, 2.033), (4.47e-08, 1.049, 2.033), (0.6225, -3.576e-07, 2.033), (-0.593, 0.0, 2.033), (-0.593, 0.6762, 2.033), (0.6225, 0.6762, 2.033), (0.4037, -0.4713, 2.033), (-0.447, -0.4713, 2.033), (-3.427e-07, -0.5326, 3.039), (4.47e-08, 0.4347, 3.039), (0.4425, -3.576e-07, 3.039), (-0.3959, 0.0, 3.039), (-0.3959, 0.3332, 3.039), (0.4425, 0.3332, 3.039), (0.4425, -0.3352, 3.039), (-0.3959, -0.3352, 3.039), (-1.986, 0.3594, 2.458e-08), (-1.986, -0.5, 0.0), (-1.986, 5.206e-07, -0.4241), (-1.986, 4.469e-07, 0.7582), (-1.986, -0.5, 0.2277), (-1.986, -0.5, -0.2451), (-1.986, 0.3594, -0.2451), (-1.986, 0.3594, 0.4325), (-4.006, 0.3006, 1.061e-08), (-4.006, -0.4856, 2.798e-08), (-4.006, 9.871e-07, -0.3179), (-4.006, 9.221e-07, 0.2277), (-4.006, -0.4856, 0.2277), (-4.006, -0.4856, -0.1097), (-4.006, 0.3006, -0.1097), (-4.006, 0.3006, 0.2277), (-5.011, 0.06388, 3.082e-08), (-5.011, -0.3043, 1.456e-08), (-5.011, 9.878e-07, -0.2619), (-5.011, 9.222e-07, 0.2358), (-5.011, -0.3043, 0.1646), (-5.011, -0.3043, -0.1341), (-5.011, 0.06388, -0.1879), (-5.011, 0.06388, 0.1646), (2.005, -0.5, -7.105e-15), (2.005, 0.3594, 2.458e-08), (2.005, -4.761e-07, -0.4241), (2.005, -7.287e-07, 0.7582), (2.005, 0.3594, 0.4325), (2.005, 0.3594, -0.2451), (2.005, -0.5, -0.2451), (2.005, -0.5, 0.2277), (4.016, -0.4856, 2.798e-08), (4.016, 0.3006, 1.061e-08), (4.016, -1.33e-06, -0.3179), (4.016, -1.574e-06, 0.2277), (4.016, 0.3006, 0.2277), (4.016, 0.3006, -0.1097), (4.016, -0.4856, -0.1097), (4.016, -0.4856, 0.2277), (5.002, -0.3043, 0.05607), (5.002, 0.06387, 3.082e-08), (5.002, -1.329e-06, -0.2619), (5.002, -1.574e-06, 0.2358), (5.002, 0.06387, 0.1646), (5.002, 0.06387, -0.1879), (5.002, -0.3043, -0.1341), (5.002, -0.3043, 0.1646), (0.7607, 0.7886, -1.992), (0.7313, -0.8957, -1.992), (-0.8257, -0.8957, -1.992), (-0.7465, 0.7886, -1.992), (1.0, -5.96e-08, -1.992), (1.788e-07, 1.172, -1.992), (0.0, -1.0, -1.992), (-1.0, 2.98e-07, -1.992), (1.0, 1.0, -2.961), (1.0, -0.5, -1.992), (-0.5, 1.0, -1.992), (-0.5, -1.106, -1.992), (-1.0, 0.5, -1.992), (1.0, 0.5, -1.992), (0.5, 1.0, -1.992), (0.5, -1.106, -1.992), (-1.0, -0.5, -1.992), (1.0, -1.0, -2.961), (-1.0, -1.0, -2.961), (-1.0, 1.0, -2.961), (1.788e-07, 0.8303, -2.961), (0.0, -0.7188, -2.961), (5.96e-08, 1.192e-07, -2.961), (1.357, -0.5, -2.5), (-0.5, 1.0, -2.5), (-0.5, -1.0, -2.5), (-1.318, 0.5, -2.5), (1.357, 0.5, -2.5), (0.5, 1.0, -2.5), (0.5, -1.0, -2.5), (-1.318, -0.5, -2.5), (1.0, -0.8977, -2.961), (-0.5, 1.0, -2.961), (-0.5, -1.0, -2.961), (-1.0, 0.8681, -2.961), (1.0, 0.8681, -2.961), (0.5, 1.0, -2.961), (0.5, -1.0, -2.961), (-1.0, -0.8976, -2.961), (-0.1587, 2.086e-07, -2.961), (0.1544, 2.98e-08, -2.961), (1.192e-07, 0.5, -2.961), (2.98e-08, -0.5, -2.961), (0.226, -0.5, -2.961), (0.226, 0.7639, -2.961), (-0.2185, 0.7639, -2.961), (-0.2185, -0.5, -2.961), (1.0, 1.47, 0.7058), (-1.0, 1.47, 0.7058), (2.98e-07, 1.47, -1.0), (1.0, 1.47, -1.421e-14), (-1.0, 1.47, -1.421e-14), (3.576e-07, 1.47, 0.8296), (3.576e-07, 1.731, -1.142e-08), (-0.5, 1.208, -1.0), (1.0, 1.47, 0.5), (-1.0, 1.47, 0.5), (-0.5, 1.47, 0.7058), (0.5, 1.208, -1.0), (1.0, 1.47, -0.2008), (-1.0, 1.47, -0.2008), (0.5, 1.47, 0.7058), (-0.5, 1.47, -1.421e-14), (0.5, 1.47, -1.421e-14), (3.576e-07, 1.731, 0.5), (3.278e-07, 1.731, -0.5), (0.5, 1.47, -0.3867), (0.5, 1.47, 0.5), (-0.5, 1.47, 0.5), (-0.5, 1.47, -0.3867), (-1.192e-07, -1.266, -1.411), (1.28, -1.444, -6.648e-15), (-1.229, -1.444, -6.648e-15), (-6.557e-07, -1.485, 1.447), (0.005155, -2.134, 8.231e-09), (-0.3095, -1.139, -1.0), (0.9396, -1.21, 0.6299), (-0.9056, -1.21, 0.6299), (-0.2999, -1.485, 1.447), (0.3121, -1.139, -1.0), (1.034, -1.111, -0.6232), (-0.9056, -1.111, -0.6232), (0.2777, -1.485, 1.447), (-0.9305, -1.889, 5.302e-09), (0.9408, -1.889, 5.302e-09), (0.005155, -1.889, -1.114), (0.005155, -1.889, 0.9356), (0.5248, -1.444, 0.9356), (0.9408, -1.444, -0.769), (-0.9305, -1.444, -0.7562), (-0.556, -1.444, 0.9356), (-1.192e-07, -1.485, -1.992), (-0.3095, -1.401, -1.992), (0.3121, -1.401, -1.992), (-1.294, -0.8109, -2.961), (-1.294, 0.8155, -2.961), (-1.489, 4.147e-07, -2.961), (-1.489, 0.5, -2.5), (-1.489, -0.5, -2.5), (-1.489, 0.5, -2.961), (-1.489, -0.5, -2.961), (1.292, -0.8109, -2.5), (1.292, 0.8155, -2.5), (1.175, -5.96e-08, -1.992), (1.292, 0.8155, -2.961), (1.175, -0.5, -1.992), (1.175, 0.5, -1.992), (1.292, -0.8109, -2.961), (1.501, -5.96e-08, -2.961), (1.501, -0.5, -2.5), (1.501, 0.5, -2.5), (1.501, -0.5, -2.961), (1.501, 0.5, -2.961), (1.0, -0.3077, -4.973), (-1.0, 0.5196, -4.973), (1.0, 0.5196, -4.973), (-1.0, -0.3077, -4.973), (-0.5714, 1.207e-07, -4.973), (0.5645, -5.814e-08, -4.973), (0.5645, -0.3077, -4.973), (0.5645, 0.5196, -4.973), (-0.5714, 0.5196, -4.973), (-0.5714, -0.3077, -4.973), (-1.425, 3.267e-07, -4.973), (-1.425, 0.5196, -4.973), (-1.425, -0.3077, -4.973), (1.43, -1.475e-07, -4.973), (1.43, -0.3077, -4.973), (1.43, 0.5196, -4.973), (1.0, -0.4237, -5.466), (-1.0, 0.5, -5.466), (1.0, 0.5, -5.466), (-1.0, -0.4237, -5.466), (-0.5, 9.911e-08, -5.466), (0.5, -7.97e-08, -5.466), (0.5, -0.4237, -5.466), (0.5, 0.5, -5.466), (-0.5, 0.5, -5.466), (-0.5, -0.4237, -5.466), (-1.489, 3.052e-07, -5.466), (-1.489, 0.5, -5.466), (-1.489, -0.4237, -5.466), (1.501, -1.691e-07, -5.466), (1.501, -0.4237, -5.466), (1.501, 0.5, -5.466), (1.0, -0.4217, -6.992), (-1.0, 0.1389, -6.992), (1.0, 0.1389, -6.992), (-1.0, -0.4217, -6.992), (-0.6028, 3.239e-08, -6.992), (0.5944, -1.464e-07, -6.992), (0.5944, -0.4217, -6.992), (0.5944, 0.1389, -6.992), (-0.6028, 0.1389, -6.992), (-0.6028, -0.4217, -6.992), (-1.395, 2.384e-07, -6.992), (-1.395, 0.1389, -6.992), (-1.395, -0.4217, -6.992), (1.398, -2.358e-07, -6.992), (1.398, -0.4217, -6.992), (1.398, 0.1389, -6.992), (1.0, -0.8016, -7.478), (-1.0, 0.5, -7.478), (1.0, 0.5, -7.478), (-1.0, -0.8016, -7.478), (-0.5, 1.117e-08, -7.478), (0.5, -1.676e-07, -7.478), (0.5, -0.8016, -7.478), (0.5, 0.5, -7.478), (-0.5, 0.5, -7.478), (-0.5, -0.8016, -7.478), (-1.489, 2.172e-07, -7.478), (-1.489, 0.5, -7.478), (-1.489, -0.8016, -7.478), (1.501, -2.571e-07, -7.478), (1.501, -0.8016, -7.478), (1.501, 0.5, -7.478), (-1.0, 7.862e-08, -7.98), (1.0, -2.79e-07, -7.98), (1.0, -0.8016, -7.98), (-1.0, 0.5, -7.98), (1.0, 0.5, -7.98), (-1.0, -0.8016, -7.98), (-0.5, -1.079e-08, -7.98), (0.5, -1.896e-07, -7.98), (0.5, -0.8016, -7.98), (0.5, 0.5, -7.98), (-0.5, 0.5, -7.98), (-0.5, -0.8016, -7.98), (-1.489, 1.953e-07, -7.98), (-1.489, 0.5, -7.98), (-1.489, -0.8016, -7.98), (1.501, -2.79e-07, -7.98), (1.501, -0.8016, -7.98), (1.501, 0.5, -7.98), (1.501, -1.319e-07, -4.616), (1.501, -0.558, -4.616), (0.4514, -0.558, -4.616), (0.4514, -4.253e-08, -4.616), (1.501, 0.8559, -4.616), (1.0, 0.8559, -4.616), (0.4514, 0.8559, -4.616), (1.0, -0.558, -4.616), (-0.4501, 0.8559, -4.616), (-0.4501, 1.363e-07, -4.616), (-1.489, 0.8559, -4.616), (-1.0, 0.8559, -4.616), (-1.489, 3.423e-07, -4.616), (-1.489, -0.558, -4.616), (-1.0, -0.558, -4.616), (-0.4501, -0.558, -4.616), (1.0, -5.96e-08, -1.992), (-1.0, 2.98e-07, -1.992), (1.0, -0.5, -1.992), (-1.0, 0.5, -1.992), (1.0, 0.5, -1.992), (-1.0, -0.5, -1.992), (2.384e-07, 1.188, -2.5), (2.384e-07, 1.188, -1.992), (-0.5, 1.123, -1.992), (0.5, 1.123, -1.992), (-0.5, 1.123, -2.5), (0.5, 1.123, -2.5), (-1.198e-08, -1.201, -2.5), (-1.198e-08, -1.413, -1.992), (-0.5, -1.275, -1.992), (0.5, -1.275, -1.992), (-0.5, -1.063, -2.5), (0.5, -1.063, -2.5), (3.037, -0.5394, 0.1779), (3.01, 0.3953, 0.2382), (3.01, 0.3953, -0.1854), (3.01, 0.3953, 1.248e-09), (3.01, -1.118e-06, 0.4363), (3.01, -9.108e-07, -0.3329), (3.037, -0.5394, -0.2125), (3.037, -0.5394, -0.0805), (-2.97, -0.5394, -0.0805), (-2.996, 0.3953, -0.1854), (-2.996, 0.3953, 0.2382), (-2.996, 0.3953, 1.248e-09), (-2.97, -0.5394, -0.2125), (-2.97, -0.5394, 0.1779), (-2.996, 7.178e-07, 0.4363), (-2.996, 7.464e-07, -0.3115), (-5.974, 9.551e-07, 0.0), (-5.974, 0.2211, 3.325e-09), (-5.974, -0.3129, -2.232e-09), (-5.974, 9.878e-07, -0.2619), (-5.974, 9.215e-07, 0.1797), (-5.974, -0.3129, 0.1797), (-5.974, -0.3129, -0.2619), (-5.974, 0.2211, -0.2619), (-5.974, 0.2211, 0.1797), (5.979, -0.3129, -2.232e-09), (5.979, 0.2211, 3.325e-09), (5.979, -1.329e-06, -0.2619), (5.979, -1.574e-06, 0.1797), (5.979, 0.2211, 0.1797), (5.979, 0.2211, -0.2619), (5.979, -0.3129, -0.2619), (5.979, -0.3129, 0.1797), (5.49, -1.329e-06, -0.2619), (5.49, -1.574e-06, 0.1797), (5.49, -0.3129, 0.1086), (5.49, 0.2211, -0.1879), (5.49, 0.2211, 0.1086), (5.49, -0.3129, -2.232e-09), (5.49, 0.2211, 3.325e-09), (-5.493, 9.215e-07, 0.1797), (-5.493, 0.2211, 0.1086), (-5.493, -0.3129, -2.232e-09), (-5.493, -0.3129, 0.1086), (-5.493, 9.878e-07, -0.2619), (-5.493, 0.2211, -0.1879), (-5.493, -0.3129, -0.1341), (-5.493, 0.2211, 3.325e-09), (3.526, -0.4127, 0.2028), (3.513, 0.1846, 0.1764), (3.513, 0.1846, 3.468e-08), (3.513, -1.119e-06, -0.1774), (3.526, -0.4127, -0.04025), (3.513, 0.1846, -0.1123), (3.513, -1.364e-06, 0.2277), (3.526, -0.4127, -0.1611), (-3.488, -0.4127, -0.04025), (-3.501, 0.1846, -0.1123), (-3.501, 0.1846, 3.468e-08), (-3.488, -0.4127, 0.2028), (-3.501, 8.684e-07, -0.1774), (-3.501, 0.1846, 0.1764), (-3.488, -0.4127, -0.1611), (-3.501, 8.017e-07, 0.2277), (4.47e-08, 0.6036, 1.517), (-0.5, 0.5, 1.517), (0.5, -3.576e-07, 1.517), (0.5, 0.5, 1.517), (-0.5, -0.2306, 1.517), (-0.5, 0.0, 1.517), (0.5, -0.2306, 1.517), (-3.427e-07, -0.5, 1.669), (0.4742, -0.4713, 2.749), (0.6225, -3.576e-07, 2.749), (-0.593, 0.0, 2.749), (-0.4944, -0.4713, 2.749), (0.6225, 0.5556, 2.749), (-0.593, 0.5556, 2.749), (-3.427e-07, -0.6856, 2.749), (4.47e-08, 0.9873, 2.749), (0.4742, -0.4713, 2.391), (-0.593, 0.0, 2.391), (-0.593, 0.6762, 2.391), (0.6225, -3.576e-07, 2.391), (-0.4944, -0.4713, 2.391), (0.6225, 0.6762, 2.391), (-3.427e-07, -0.7768, 2.391), (4.47e-08, 1.061, 2.391), (-1.0, 1.056, -7.708), (1.0, 1.056, -7.708), (0.5, 1.056, -7.708), (-0.5, 1.056, -7.708), (-1.489, 1.056, -7.708), (1.501, 1.056, -7.708), (-1.0, 1.056, -7.98), (1.0, 1.056, -7.98), (0.5, 1.056, -7.98), (-0.5, 1.056, -7.98), (-1.489, 1.056, -7.98), (1.501, 1.056, -7.98)], [], [(28, 3, 156, 165), (86, 46, 6, 33), (85, 31, 5, 27), (84, 33, 6, 29), (83, 34, 7, 30), (82, 24, 3, 42), (81, 36, 211, 219), (15, 30, 209, 204), (44, 4, 200, 214), (80, 47, 15, 42), (47, 80, 111, 105), (78, 46, 19, 50), (12, 27, 229, 224), (27, 75, 240, 229), (14, 41, 234, 225), (74, 55, 12, 39), (55, 74, 135, 129), (72, 43, 16, 58), (71, 59, 18, 45), (453, 452, 95, 89), (69, 34, 19, 62), (24, 9, 158, 163), (35, 8, 157, 166), (1, 38, 168, 154), (8, 23, 162, 157), (26, 2, 155, 164), (40, 13, 160, 169), (36, 0, 153, 167), (13, 28, 165, 160), (3, 24, 163, 156), (0, 35, 166, 153), (41, 77, 242, 234), (23, 1, 154, 162), (451, 450, 96, 92), (17, 32, 69, 60), (32, 7, 34, 69), (43, 70, 61, 16), (4, 44, 70, 43), (44, 17, 60, 70), (31, 71, 45, 5), (16, 61, 71, 31), (446, 447, 93, 90), (56, 72, 133, 130), (10, 25, 72, 56), (25, 4, 43, 72), (35, 73, 57, 8), (0, 37, 73, 35), (37, 10, 56, 73), (23, 74, 39, 1), (8, 57, 74, 23), (57, 73, 134, 131), (168, 38, 232, 246), (18, 33, 231, 226), (27, 5, 45, 75), (84, 29, 230, 243), (1, 39, 76, 38), (39, 12, 224, 233), (26, 77, 41, 2), (38, 76, 241, 232), (45, 18, 226, 235), (48, 78, 109, 106), (14, 29, 78, 48), (29, 6, 46, 78), (40, 79, 49, 13), (2, 41, 79, 40), (41, 14, 48, 79), (28, 80, 42, 3), (13, 49, 80, 28), (49, 79, 110, 107), (4, 25, 208, 200), (7, 32, 210, 201), (37, 0, 36, 81), (37, 81, 219, 212), (24, 82, 222, 207), (30, 7, 201, 209), (10, 37, 212, 203), (17, 44, 214, 205), (25, 10, 203, 208), (36, 9, 202, 211), (32, 17, 205, 210), (82, 42, 213, 222), (47, 83, 30, 15), (83, 47, 105, 112), (50, 19, 34, 83), (76, 39, 233, 241), (26, 164, 245, 228), (29, 14, 225, 230), (55, 85, 27, 12), (58, 85, 136, 132), (58, 16, 31, 85), (59, 86, 33, 18), (448, 449, 94, 91), (62, 19, 46, 86), (75, 45, 235, 240), (2, 40, 169, 155), (9, 36, 167, 158), (459, 456, 100, 101), (455, 458, 102, 99), (454, 455, 99, 103), (456, 457, 104, 100), (447, 451, 92, 93), (452, 448, 91, 95), (449, 446, 90, 94), (450, 453, 89, 96), (102, 98, 22, 99), (98, 101, 100, 22), (99, 22, 97, 103), (22, 100, 104, 97), (457, 460, 97, 104), (460, 454, 103, 97), (458, 461, 98, 102), (461, 459, 101, 98), (438, 441, 117, 114), (444, 438, 114, 118), (440, 439, 119, 113), (443, 440, 113, 120), (78, 50, 108, 109), (80, 49, 107, 111), (50, 83, 112, 108), (79, 48, 106, 110), (113, 119, 127, 121), (120, 113, 121, 128), (117, 116, 124, 125), (115, 118, 126, 123), (445, 443, 120, 116), (439, 442, 115, 119), (442, 444, 118, 115), (441, 445, 116, 117), (426, 428, 404, 401), (427, 426, 401, 405), (422, 423, 406, 402), (424, 425, 403, 400), (118, 114, 122, 126), (114, 117, 125, 122), (116, 120, 128, 124), (119, 115, 123, 127), (437, 433, 139, 143), (436, 430, 144, 140), (432, 431, 141, 138), (435, 432, 138, 142), (72, 58, 132, 133), (74, 57, 131, 135), (85, 55, 129, 136), (73, 56, 130, 134), (138, 141, 149, 146), (142, 138, 146, 150), (137, 143, 151, 145), (144, 137, 145, 152), (433, 435, 142, 139), (431, 436, 140, 141), (430, 434, 137, 144), (434, 437, 143, 137), (419, 416, 410, 411), (415, 418, 412, 409), (20, 415, 409, 413), (416, 417, 414, 410), (140, 144, 152, 148), (143, 139, 147, 151), (139, 142, 150, 147), (141, 140, 148, 149), (154, 168, 182, 68), (165, 156, 66, 179), (167, 153, 87, 181), (164, 155, 67, 178), (153, 166, 180, 87), (156, 163, 177, 66), (183, 169, 11, 251), (162, 154, 68, 176), (354, 353, 268, 273), (159, 164, 378, 377), (164, 178, 380, 378), (167, 181, 375, 373), (158, 167, 373, 371), (363, 362, 269, 275), (155, 169, 183, 67), (87, 180, 263, 255), (67, 183, 251, 52), (178, 67, 171, 186), (64, 178, 186, 174), (361, 360, 276, 278), (353, 352, 281, 268), (177, 65, 173, 185), (65, 181, 189, 173), (176, 68, 254, 262), (165, 179, 250, 21), (182, 64, 174, 190), (68, 182, 190, 170), (160, 165, 21, 51), (181, 87, 161, 189), (161, 87, 255, 257), (157, 162, 258, 256), (66, 177, 185, 172), (199, 186, 171, 191), (356, 357, 270, 274), (197, 193, 175, 194), (196, 190, 174, 195), (193, 196, 195, 175), (358, 359, 267, 277), (184, 170, 190, 196), (189, 197, 194, 173), (161, 188, 197, 189), (348, 349, 280, 279), (185, 198, 187, 172), (173, 194, 198, 185), (194, 175, 192, 198), (350, 351, 271, 272), (175, 195, 199, 192), (195, 174, 186, 199), (221, 215, 204, 209), (220, 216, 206, 217), (219, 211, 202, 218), (216, 219, 218, 206), (203, 212, 219, 216), (214, 220, 217, 205), (200, 208, 220, 214), (208, 203, 216, 220), (210, 221, 209, 201), (205, 217, 221, 210), (217, 206, 215, 221), (215, 222, 213, 204), (206, 218, 222, 215), (218, 202, 207, 222), (42, 15, 204, 213), (9, 24, 207, 202), (242, 236, 225, 234), (241, 237, 227, 238), (240, 235, 226, 239), (232, 223, 244, 246), (237, 240, 239, 227), (224, 229, 240, 237), (232, 241, 238, 223), (233, 224, 237, 241), (223, 238, 242, 228), (238, 227, 236, 242), (236, 243, 230, 225), (227, 239, 243, 236), (239, 226, 231, 243), (223, 228, 245, 244), (159, 168, 246, 244), (164, 159, 244, 245), (33, 84, 243, 231), (77, 26, 228, 242), (51, 21, 250, 54), (11, 51, 54, 251), (54, 250, 252, 249), (250, 53, 248, 252), (52, 251, 253, 247), (251, 54, 249, 253), (179, 66, 53, 250), (191, 171, 247, 253), (169, 160, 51, 11), (66, 172, 248, 53), (172, 187, 252, 248), (171, 67, 52, 247), (256, 258, 262, 63), (259, 256, 63, 263), (263, 63, 261, 265), (63, 262, 264, 261), (262, 254, 260, 264), (255, 263, 265, 257), (188, 161, 257, 265), (166, 157, 256, 259), (180, 166, 259, 263), (162, 176, 262, 258), (68, 170, 260, 254), (170, 184, 264, 260), (276, 277, 293, 292), (272, 271, 287, 288), (278, 276, 292, 294), (280, 266, 282, 296), (266, 272, 288, 282), (270, 275, 291, 286), (275, 269, 285, 291), (268, 281, 297, 284), (352, 348, 279, 281), (357, 363, 275, 270), (351, 354, 273, 271), (349, 355, 266, 280), (362, 361, 278, 269), (360, 358, 277, 276), (359, 356, 274, 267), (355, 350, 272, 266), (286, 291, 307, 302), (291, 285, 301, 307), (284, 297, 313, 300), (290, 286, 302, 306), (295, 296, 312, 311), (283, 290, 306, 299), (297, 295, 311, 313), (287, 289, 305, 303), (273, 268, 284, 289), (269, 278, 294, 285), (277, 267, 283, 293), (271, 273, 289, 287), (281, 279, 295, 297), (267, 274, 290, 283), (279, 280, 296, 295), (274, 270, 286, 290), (313, 311, 327, 329), (303, 305, 321, 319), (309, 299, 315, 325), (301, 310, 326, 317), (305, 300, 316, 321), (308, 309, 325, 324), (304, 303, 319, 320), (310, 308, 324, 326), (282, 288, 304, 298), (296, 282, 298, 312), (294, 292, 308, 310), (288, 287, 303, 304), (292, 293, 309, 308), (289, 284, 300, 305), (285, 294, 310, 301), (293, 283, 299, 309), (324, 325, 343, 342), (320, 319, 337, 338), (326, 324, 342, 344), (328, 314, 332, 346), (314, 320, 338, 332), (318, 323, 341, 336), (323, 317, 335, 341), (321, 316, 471, 472), (299, 306, 322, 315), (311, 312, 328, 327), (306, 302, 318, 322), (300, 313, 329, 316), (307, 301, 317, 323), (302, 307, 323, 318), (298, 304, 320, 314), (312, 298, 314, 328), (333, 330, 342, 343), (332, 331, 345, 346), (330, 335, 344, 342), (331, 334, 347, 345), (340, 336, 330, 333), (331, 332, 338, 337), (334, 331, 337, 339), (336, 341, 335, 330), (340, 333, 476, 479), (317, 326, 344, 335), (333, 343, 480, 476), (319, 321, 339, 337), (329, 327, 345, 347), (339, 321, 472, 478), (327, 328, 346, 345), (322, 318, 336, 340), (184, 196, 350, 355), (264, 184, 355, 349), (193, 197, 354, 351), (265, 261, 348, 352), (196, 193, 351, 350), (261, 264, 349, 348), (188, 265, 352, 353), (197, 188, 353, 354), (187, 198, 356, 359), (249, 252, 358, 360), (191, 253, 361, 362), (192, 199, 363, 357), (252, 187, 359, 358), (198, 192, 357, 356), (253, 249, 360, 361), (199, 191, 362, 363), (160, 169, 369, 365), (162, 157, 364, 366), (157, 166, 368, 364), (165, 160, 365, 367), (372, 371, 370, 374), (371, 373, 375, 370), (181, 65, 370, 375), (177, 163, 372, 374), (65, 177, 374, 370), (163, 158, 371, 372), (377, 378, 380, 376), (379, 377, 376, 381), (182, 168, 379, 381), (168, 159, 377, 379), (64, 182, 381, 376), (178, 64, 376, 380), (129, 135, 388, 389), (136, 129, 389, 382), (133, 132, 386, 383), (131, 134, 384, 387), (134, 130, 385, 384), (130, 133, 383, 385), (132, 136, 382, 386), (135, 131, 387, 388), (109, 108, 396, 395), (107, 110, 394, 397), (111, 107, 397, 391), (108, 112, 392, 396), (112, 105, 393, 392), (105, 111, 391, 393), (110, 106, 390, 394), (106, 109, 395, 390), (404, 400, 398, 401), (400, 403, 402, 398), (401, 398, 399, 405), (398, 402, 406, 399), (425, 422, 402, 403), (423, 429, 399, 406), (429, 427, 405, 399), (428, 424, 400, 404), (412, 408, 88, 409), (408, 411, 410, 88), (409, 88, 407, 413), (88, 410, 414, 407), (417, 420, 407, 414), (420, 20, 413, 407), (418, 421, 408, 412), (421, 419, 411, 408), (146, 149, 419, 421), (150, 146, 421, 418), (145, 151, 20, 420), (152, 145, 420, 417), (148, 152, 417, 416), (151, 147, 415, 20), (147, 150, 418, 415), (149, 148, 416, 419), (126, 122, 424, 428), (121, 127, 427, 429), (128, 121, 429, 423), (125, 124, 422, 425), (122, 125, 425, 424), (124, 128, 423, 422), (127, 123, 426, 427), (123, 126, 428, 426), (389, 388, 437, 434), (382, 389, 434, 430), (383, 386, 436, 431), (387, 384, 435, 433), (384, 385, 432, 435), (385, 383, 431, 432), (386, 382, 430, 436), (388, 387, 433, 437), (395, 396, 445, 441), (397, 394, 444, 442), (391, 397, 442, 439), (396, 392, 443, 445), (392, 393, 440, 443), (393, 391, 439, 440), (394, 390, 438, 444), (390, 395, 441, 438), (86, 59, 453, 450), (70, 60, 446, 449), (71, 61, 448, 452), (69, 62, 451, 447), (61, 70, 449, 448), (60, 69, 447, 446), (62, 86, 450, 451), (59, 71, 452, 453), (469, 464, 459, 461), (467, 469, 461, 458), (468, 462, 454, 460), (466, 468, 460, 457), (463, 466, 457, 456), (462, 465, 455, 454), (465, 467, 458, 455), (464, 463, 456, 459), (93, 92, 463, 464), (91, 94, 467, 465), (95, 91, 465, 462), (92, 96, 466, 463), (96, 89, 468, 466), (89, 95, 462, 468), (94, 90, 469, 467), (90, 93, 464, 469), (471, 475, 481, 477), (472, 471, 477, 478), (474, 470, 476, 480), (470, 473, 479, 476), (316, 329, 475, 471), (325, 315, 470, 474), (343, 325, 474, 480), (334, 339, 478, 477), (329, 347, 481, 475), (322, 340, 479, 473), (315, 322, 473, 470), (347, 334, 477, 481)])
me_cube_005.materials.append(mat_material_005)
me_cube_005.use_remesh_preserve_volume = False
me_cube_005.use_remesh_preserve_attributes = False
me_cube_005.use_mirror_vertex_groups = False
me_cube_005.update()

# ---- objects
ob_cube = bpy.data.objects.new('Cube', me_cube)
ob_cube_001 = bpy.data.objects.new('Cube.001', me_cube_001)
ob_cube_002 = bpy.data.objects.new('Cube.002', me_cube_002)
ob_cube_003 = bpy.data.objects.new('Cube.003', me_cube_003)
ob_cube_004 = bpy.data.objects.new('Cube.004', me_cube_004)
ob_cube_005 = bpy.data.objects.new('Cube.005', me_cube_005)

# ---- transforms, parenting, visibility, modifiers, constraints
ob_cube.location = (0.05411, -0.06075, 2.297)
ob_cube.scale = (0.4707, 0.4707, 0.4343)
ob_cube.lock_rotations_4d = False
ob_cube.empty_display_type = 'ARROWS'
ob_cube.hide_viewport = True
ob_cube.hide_select = True
ob_cube.lineart.crease_threshold = 0.0
_vg = ob_cube.vertex_groups.new(name='Group')
_m = ob_cube.modifiers.new('Mirror', 'MIRROR')
_m.use_clip = True
ob_cube_001.location = (4.286, -0.319, 2.889)
ob_cube_001.scale = (0.5866, 0.5866, 0.5866)
ob_cube_001.lock_rotations_4d = False
ob_cube_001.empty_display_type = 'ARROWS'
ob_cube_001.hide_viewport = True
ob_cube_001.hide_select = True
ob_cube_001.lineart.crease_threshold = 0.0
_vg = ob_cube_001.vertex_groups.new(name='Group')
_m = ob_cube_001.modifiers.new('Mirror', 'MIRROR')
_m.use_clip = True
ob_cube_002.location = (-3.925, -0.5091, 2.401)
ob_cube_002.scale = (0.3208, 0.3208, 0.3208)
ob_cube_002.lock_rotations_4d = False
ob_cube_002.empty_display_type = 'ARROWS'
ob_cube_002.hide_viewport = True
ob_cube_002.hide_select = True
ob_cube_002.lineart.crease_threshold = 0.0
_vg = ob_cube_002.vertex_groups.new(name='Group')
_m = ob_cube_002.modifiers.new('Mirror', 'MIRROR')
_m.use_clip = True
ob_cube_003.location = (-9.443, -9.446e-07, 3.25)
ob_cube_003.rotation_euler = (9.421, -3.142, 1.571)
ob_cube_003.scale = (0.3595, 0.3595, 0.3595)
ob_cube_003.lock_rotations_4d = False
ob_cube_003.empty_display_type = 'ARROWS'
ob_cube_003.hide_viewport = True
ob_cube_003.hide_select = True
ob_cube_003.lineart.crease_threshold = 0.0
ob_cube_004.location = (9.284, -0.09844, 3.631)
ob_cube_004.rotation_euler = (0.0, -0.0, -1.571)
ob_cube_004.scale = (0.7729, 0.7729, 0.7729)
ob_cube_004.lock_rotations_4d = False
ob_cube_004.empty_display_type = 'ARROWS'
ob_cube_004.lineart.crease_threshold = 0.0
ob_cube_005.location = (-14.45, 0.03131, 3.254)
ob_cube_005.rotation_euler = (6.283, -0.0, 0.0)
ob_cube_005.scale = (0.4057, 0.4057, 0.4057)
ob_cube_005.lock_rotations_4d = False
ob_cube_005.empty_display_type = 'ARROWS'
ob_cube_005.hide_viewport = True
ob_cube_005.hide_select = True
ob_cube_005.lineart.crease_threshold = 0.0

# ---- collection membership
col_collection_1.objects.link(ob_cube)
col_collection_10.objects.link(ob_cube_001)
col_collection_10.objects.link(ob_cube_002)
col_collection_10.objects.link(ob_cube_003)
col_collection_10.objects.link(ob_cube_004)
col_collection_10.objects.link(ob_cube_005)

# ---- scene / render settings (as saved in the file)
scene.frame_start = 1; scene.frame_end = 250; scene.frame_set(3)
scene.render.engine = 'CYCLES'
scene.render.resolution_percentage = 50
scene.render.dither_intensity = 0.0
scene.cycles.use_denoising = False
scene.cycles.samples = 128
scene.cycles.sampling_pattern = 'TABULATED_SOBOL'
scene.cycles.use_adaptive_sampling = False
scene.cycles.use_light_tree = False
scene.cycles.blur_glossy = 0.0
scene.cycles.sample_clamp_indirect = 0.0
scene.view_settings.view_transform = 'Standard'
bpy.context.view_layer.update()

# ---- added for rendering (the .blend has no active camera and no usable light): camera, sun
cam_auto = bpy.data.cameras.new('AutoCamera')
cam_auto.lens = 50.0
cam_auto.sensor_width = 36.0
cam_auto.clip_end = 1000.0
ob_auto_camera = bpy.data.objects.new('AutoCamera', cam_auto)
scene.collection.objects.link(ob_auto_camera)
ob_auto_camera.location = (25.3174, -27.8311, 18.0073)
ob_auto_camera.rotation_euler = (1.09748, -7.21219e-08, 0.694738)
scene.camera = ob_auto_camera
light_auto_sun = bpy.data.lights.new('AutoSun', 'SUN')
light_auto_sun.energy = 3.0
light_auto_sun.angle = 0.0523599
ob_auto_sun = bpy.data.objects.new('AutoSun', light_auto_sun)
scene.collection.objects.link(ob_auto_sun)
ob_auto_sun.rotation_euler = (0.872665, 0.174533, 0.523599)
bpy.context.view_layer.update()

